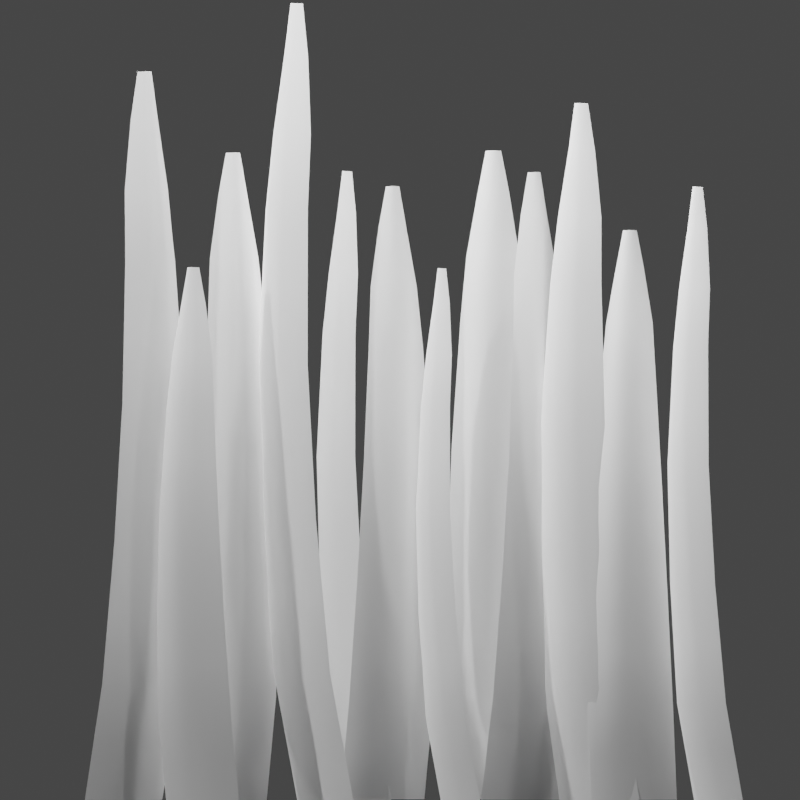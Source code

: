 # Source: Grass.blend  (saved by Blender 2.80.74; exported with 4.5.12 LTS)
import bpy
from mathutils import Matrix  # noqa: F401  (used for matrix-valued properties, if any)

bpy.ops.wm.read_factory_settings(use_empty=True)
scene = bpy.context.scene
scene.name = 'Scene'

# ---- collections
col_collection = bpy.data.collections.new('Collection'); scene.collection.children.link(col_collection)

# ---- world
world_world = bpy.data.worlds.new('World'); scene.world = world_world
world_world.use_nodes = True; world_world.node_tree.nodes.clear()
_N = world_world.node_tree.nodes; _L = world_world.node_tree.links
n0 = _N.new('ShaderNodeOutputWorld'); n0.name = 'World Output'; n0.location = (300, 300)
n1 = _N.new('ShaderNodeBackground'); n1.name = 'Background'; n1.location = (10, 300)
n1.inputs[0].default_value = (0.05088, 0.05088, 0.05088, 1.0)
_L.new(n1.outputs[0], n0.inputs[0])
n0.is_active_output = True
world_world.color = (0.05088, 0.05088, 0.05088)
world_world.use_sun_shadow = False
world_world.sun_shadow_jitter_overblur = 0.0

# ---- cameras
cam_camera = bpy.data.cameras.new('Camera')
cam_camera.type = 'ORTHO'
cam_camera.clip_end = 100.0
cam_camera.ortho_scale = 0.5
cam_camera.shift_y = 0.08

# ---- lights
light_light = bpy.data.lights.new('Light', 'POINT')
light_light.transmission_factor = 0.0
light_light.energy = 50.0
light_light.shadow_soft_size = 0.1
light_light.shadow_maximum_resolution = 0.006
light_light.use_absolute_resolution = True
light_light_001 = bpy.data.lights.new('Light.001', 'POINT')
light_light_001.transmission_factor = 0.0
light_light_001.energy = 200.0
light_light_001.shadow_soft_size = 0.1
light_light_001.shadow_maximum_resolution = 0.006
light_light_001.use_absolute_resolution = True
light_light_002 = bpy.data.lights.new('Light.002', 'POINT')
light_light_002.transmission_factor = 0.0
light_light_002.energy = 200.0
light_light_002.shadow_soft_size = 0.1
light_light_002.shadow_maximum_resolution = 0.006
light_light_002.use_absolute_resolution = True
light_area = bpy.data.lights.new('Area', 'AREA')
light_area.specular_factor = 0.0
light_area.transmission_factor = 0.0
light_area.use_shadow = False
light_area.energy = 156.8
light_area.shadow_soft_size = 1.2
light_area.shadow_maximum_resolution = 0.006
light_area.use_absolute_resolution = True
light_area.size = 1.2
light_area.size_y = 1.0

# ---- meshes
me_plane = bpy.data.meshes.new('Plane')
me_plane.from_pydata([(-0.3441, -0.9931, -0.2516), (0.7596, -0.9931, 0.365), (0.1351, -0.9953, 0.1867), (-0.4787, 0.4614, -0.01248), (-0.1252, 7.513, 0.227), (0.2373, 7.513, 0.4295), (0.6266, 0.4614, 0.6049), (-0.0314, 0.4872, 0.4849), (-0.01865, 7.521, 0.4621), (-0.5024, 2.229, 0.135), (-0.3513, 5.754, 0.2233), (-0.4678, 3.993, 0.2218), (0.359, 5.754, 0.6201), (0.5134, 2.229, 0.7025), (0.4215, 3.993, 0.7185), (-0.1134, 2.245, 0.6318), (-0.1135, 5.765, 0.6319), (-0.1474, 4.005, 0.6926), (0.4155, -0.9954, 0.3361), (-0.1334, -0.9954, 0.01626), (-0.0927, 7.518, 0.381), (-0.2839, 0.4742, 0.2858), (0.08499, 7.518, 0.4901), (0.2649, 0.4742, 0.6056), (-0.4116, -0.2698, -0.1329), (0.05203, -0.2567, 0.3355), (0.6939, -0.2698, 0.4847), (-0.4853, 3.111, 0.1786), (-0.3367, 2.237, 0.433), (-0.1306, 3.125, 0.6624), (-0.3363, 3.999, 0.5068), (-0.4097, 4.873, 0.2228), (-0.1306, 4.885, 0.6625), (-0.2609, 5.759, 0.4773), (0.1672, 2.237, 0.7277), (0.4674, 3.111, 0.7108), (0.1041, 3.999, 0.7661), (0.3902, 4.873, 0.6696), (0.08972, 5.759, 0.6865), (-0.07262, 6.645, 0.5587), (-0.2641, 6.634, 0.1941), (-0.07258, 1.366, 0.5586), (-0.4908, 1.345, 0.06152), (0.3382, 6.634, 0.5306), (0.5699, 1.345, 0.654), (0.01889, 8.119, 0.3948), (0.142, 8.114, 0.3818), (-0.0346, 8.114, 0.2831), (-0.02343, 8.117, 0.3665), (0.06211, 8.117, 0.4216), (-0.1968, 6.639, 0.4261), (0.09682, 4.879, 0.7265), (0.1356, 3.118, 0.7472), (-0.2987, 4.879, 0.4923), (-0.3366, 3.118, 0.4701), (-0.2086, -0.2632, 0.1508), (0.2159, 1.355, 0.6669), (0.09968, 6.639, 0.605), (-0.3105, 1.355, 0.3596), (0.3403, -0.2632, 0.4707)], [], [(59, 26, 6, 23), (58, 42, 3, 21), (57, 39, 16, 38), (56, 41, 7, 23), (55, 25, 7, 21), (54, 29, 17, 30), (53, 32, 16, 33), (52, 35, 14, 36), (51, 37, 12, 38), (50, 40, 10, 33), (4, 20, 48, 47), (20, 8, 45, 48), (8, 22, 49, 45), (22, 5, 46, 49), (39, 50, 33, 16), (8, 20, 50, 39), (20, 4, 40, 50), (32, 51, 38, 16), (17, 36, 51, 32), (36, 14, 37, 51), (29, 52, 36, 17), (15, 34, 52, 29), (34, 13, 35, 52), (31, 53, 33, 10), (11, 30, 53, 31), (30, 17, 32, 53), (27, 54, 30, 11), (9, 28, 54, 27), (28, 15, 29, 54), (24, 55, 21, 3), (0, 19, 55, 24), (19, 2, 25, 55), (44, 56, 23, 6), (13, 34, 56, 44), (34, 15, 41, 56), (43, 57, 38, 12), (5, 22, 57, 43), (22, 8, 39, 57), (41, 58, 21, 7), (15, 28, 58, 41), (28, 9, 42, 58), (25, 59, 23, 7), (2, 18, 59, 25), (18, 1, 26, 59)])
me_plane.polygons.foreach_set('use_smooth', [True] * 44)
_uv = me_plane.uv_layers.new(name='UVMap')
_uv.uv.foreach_set('vector', [0.75, 0.07359, 1.0, 0.07293, 1.0, 0.1459, 0.75, 0.1472, 0.2512, 0.2354, 0.002378, 0.2345, 0.0, 0.1459, 0.25, 0.1472, 0.7488, 0.7632, 0.5, 0.7636, 0.5, 0.6757, 0.7476, 0.6754, 0.7488, 0.2354, 0.5, 0.2363, 0.5, 0.1485, 0.75, 0.1472, 0.25, 0.07359, 0.5, 0.07425, 0.5, 0.1485, 0.25, 0.1472, 0.2545, 0.4118, 0.5, 0.4121, 0.5, 0.5, 0.2566, 0.5, 0.2545, 0.5877, 0.5, 0.5879, 0.5, 0.6757, 0.2524, 0.6754, 0.7455, 0.4118, 0.991, 0.4116, 0.9868, 0.5, 0.7434, 0.5, 0.7455, 0.5877, 0.991, 0.5876, 0.9952, 0.6751, 0.7476, 0.6754, 0.2512, 0.7632, 0.002377, 0.7628, 0.004754, 0.6751, 0.2524, 0.6754, 0.0, 0.8504, 0.25, 0.851, 0.25, 0.851, 0.0, 0.8504, 0.25, 0.851, 0.5, 0.8515, 0.5, 0.8515, 0.25, 0.851, 0.5, 0.8515, 0.75, 0.851, 0.75, 0.851, 0.5, 0.8515, 0.75, 0.851, 1.0, 0.8504, 1.0, 0.8504, 0.75, 0.851, 0.5, 0.7636, 0.2512, 0.7632, 0.2524, 0.6754, 0.5, 0.6757, 0.5, 0.8515, 0.25, 0.851, 0.2512, 0.7632, 0.5, 0.7636, 0.25, 0.851, 0.0, 0.8504, 0.002377, 0.7628, 0.2512, 0.7632, 0.5, 0.5879, 0.7455, 0.5877, 0.7476, 0.6754, 0.5, 0.6757, 0.5, 0.5, 0.7434, 0.5, 0.7455, 0.5877, 0.5, 0.5879, 0.7434, 0.5, 0.9868, 0.5, 0.991, 0.5876, 0.7455, 0.5877, 0.5, 0.4121, 0.7455, 0.4118, 0.7434, 0.5, 0.5, 0.5, 0.5, 0.3241, 0.7476, 0.3236, 0.7455, 0.4118, 0.5, 0.4121, 0.7476, 0.3236, 0.9952, 0.3231, 0.991, 0.4116, 0.7455, 0.4118, 0.008989, 0.5876, 0.2545, 0.5877, 0.2524, 0.6754, 0.004754, 0.6751, 0.01322, 0.5, 0.2566, 0.5, 0.2545, 0.5877, 0.008989, 0.5876, 0.2566, 0.5, 0.5, 0.5, 0.5, 0.5879, 0.2545, 0.5877, 0.00899, 0.4116, 0.2545, 0.4118, 0.2566, 0.5, 0.01322, 0.5, 0.004757, 0.3231, 0.2524, 0.3236, 0.2545, 0.4118, 0.00899, 0.4116, 0.2524, 0.3236, 0.5, 0.3241, 0.5, 0.4121, 0.2545, 0.4118, 0.0, 0.07293, 0.25, 0.07359, 0.25, 0.1472, 0.0, 0.1459, 0.0, 0.0, 0.25, 0.0, 0.25, 0.07359, 0.0, 0.07293, 0.25, 0.0, 0.5, 0.0, 0.5, 0.07425, 0.25, 0.07359, 0.9976, 0.2345, 0.7488, 0.2354, 0.75, 0.1472, 1.0, 0.1459, 0.9952, 0.3231, 0.7476, 0.3236, 0.7488, 0.2354, 0.9976, 0.2345, 0.7476, 0.3236, 0.5, 0.3241, 0.5, 0.2363, 0.7488, 0.2354, 0.9976, 0.7628, 0.7488, 0.7632, 0.7476, 0.6754, 0.9952, 0.6751, 1.0, 0.8504, 0.75, 0.851, 0.7488, 0.7632, 0.9976, 0.7628, 0.75, 0.851, 0.5, 0.8515, 0.5, 0.7636, 0.7488, 0.7632, 0.5, 0.2363, 0.2512, 0.2354, 0.25, 0.1472, 0.5, 0.1485, 0.5, 0.3241, 0.2524, 0.3236, 0.2512, 0.2354, 0.5, 0.2363, 0.2524, 0.3236, 0.004757, 0.3231, 0.002378, 0.2345, 0.2512, 0.2354, 0.5, 0.07425, 0.75, 0.07359, 0.75, 0.1472, 0.5, 0.1485, 0.5, 0.0, 0.75, 0.0, 0.75, 0.07359, 0.5, 0.07425, 0.75, 0.0, 1.0, 0.0, 1.0, 0.07293, 0.75, 0.07359])
me_plane.use_remesh_preserve_volume = False
me_plane.use_remesh_preserve_attributes = False
me_plane.use_mirror_vertex_groups = False
me_plane.update()
me_plane_001 = bpy.data.meshes.new('Plane.001')
me_plane_001.from_pydata([(-0.3441, -0.9931, -0.2516), (0.7596, -0.9931, 0.365), (0.1351, -0.9953, 0.1867), (-0.4787, 0.4614, -0.01248), (-0.1252, 7.513, 0.227), (0.2373, 7.513, 0.4295), (0.6266, 0.4614, 0.6049), (-0.0314, 0.4872, 0.4849), (-0.01865, 7.521, 0.4621), (-0.5024, 2.229, 0.135), (-0.3513, 5.754, 0.2233), (-0.4678, 3.993, 0.2218), (0.359, 5.754, 0.6201), (0.5134, 2.229, 0.7025), (0.4215, 3.993, 0.7185), (-0.1134, 2.245, 0.6318), (-0.1135, 5.765, 0.6319), (-0.1474, 4.005, 0.6926), (0.4155, -0.9954, 0.3361), (-0.1334, -0.9954, 0.01626), (-0.0927, 7.518, 0.381), (-0.2839, 0.4742, 0.2858), (0.08499, 7.518, 0.4901), (0.2649, 0.4742, 0.6056), (-0.4116, -0.2698, -0.1329), (0.05203, -0.2567, 0.3355), (0.6939, -0.2698, 0.4847), (-0.4853, 3.111, 0.1786), (-0.3367, 2.237, 0.433), (-0.1306, 3.125, 0.6624), (-0.3363, 3.999, 0.5068), (-0.4097, 4.873, 0.2228), (-0.1306, 4.885, 0.6625), (-0.2609, 5.759, 0.4773), (0.1672, 2.237, 0.7277), (0.4674, 3.111, 0.7108), (0.1041, 3.999, 0.7661), (0.3902, 4.873, 0.6696), (0.08972, 5.759, 0.6865), (-0.07262, 6.645, 0.5587), (-0.2641, 6.634, 0.1941), (-0.07258, 1.366, 0.5586), (-0.4908, 1.345, 0.06152), (0.3382, 6.634, 0.5306), (0.5699, 1.345, 0.654), (0.01889, 8.119, 0.3948), (0.142, 8.114, 0.3818), (-0.0346, 8.114, 0.2831), (-0.02343, 8.117, 0.3665), (0.06211, 8.117, 0.4216), (-0.1968, 6.639, 0.4261), (0.09682, 4.879, 0.7265), (0.1356, 3.118, 0.7472), (-0.2987, 4.879, 0.4923), (-0.3366, 3.118, 0.4701), (-0.2086, -0.2632, 0.1508), (0.2159, 1.355, 0.6669), (0.09968, 6.639, 0.605), (-0.3105, 1.355, 0.3596), (0.3403, -0.2632, 0.4707)], [], [(59, 26, 6, 23), (58, 42, 3, 21), (57, 39, 16, 38), (56, 41, 7, 23), (55, 25, 7, 21), (54, 29, 17, 30), (53, 32, 16, 33), (52, 35, 14, 36), (51, 37, 12, 38), (50, 40, 10, 33), (4, 20, 48, 47), (20, 8, 45, 48), (8, 22, 49, 45), (22, 5, 46, 49), (39, 50, 33, 16), (8, 20, 50, 39), (20, 4, 40, 50), (32, 51, 38, 16), (17, 36, 51, 32), (36, 14, 37, 51), (29, 52, 36, 17), (15, 34, 52, 29), (34, 13, 35, 52), (31, 53, 33, 10), (11, 30, 53, 31), (30, 17, 32, 53), (27, 54, 30, 11), (9, 28, 54, 27), (28, 15, 29, 54), (24, 55, 21, 3), (0, 19, 55, 24), (19, 2, 25, 55), (44, 56, 23, 6), (13, 34, 56, 44), (34, 15, 41, 56), (43, 57, 38, 12), (5, 22, 57, 43), (22, 8, 39, 57), (41, 58, 21, 7), (15, 28, 58, 41), (28, 9, 42, 58), (25, 59, 23, 7), (2, 18, 59, 25), (18, 1, 26, 59)])
me_plane_001.polygons.foreach_set('use_smooth', [True] * 44)
_uv = me_plane_001.uv_layers.new(name='UVMap')
_uv.uv.foreach_set('vector', [0.75, 0.07359, 1.0, 0.07293, 1.0, 0.1459, 0.75, 0.1472, 0.2512, 0.2354, 0.002378, 0.2345, 0.0, 0.1459, 0.25, 0.1472, 0.7488, 0.7632, 0.5, 0.7636, 0.5, 0.6757, 0.7476, 0.6754, 0.7488, 0.2354, 0.5, 0.2363, 0.5, 0.1485, 0.75, 0.1472, 0.25, 0.07359, 0.5, 0.07425, 0.5, 0.1485, 0.25, 0.1472, 0.2545, 0.4118, 0.5, 0.4121, 0.5, 0.5, 0.2566, 0.5, 0.2545, 0.5877, 0.5, 0.5879, 0.5, 0.6757, 0.2524, 0.6754, 0.7455, 0.4118, 0.991, 0.4116, 0.9868, 0.5, 0.7434, 0.5, 0.7455, 0.5877, 0.991, 0.5876, 0.9952, 0.6751, 0.7476, 0.6754, 0.2512, 0.7632, 0.002377, 0.7628, 0.004754, 0.6751, 0.2524, 0.6754, 0.0, 0.8504, 0.25, 0.851, 0.25, 0.851, 0.0, 0.8504, 0.25, 0.851, 0.5, 0.8515, 0.5, 0.8515, 0.25, 0.851, 0.5, 0.8515, 0.75, 0.851, 0.75, 0.851, 0.5, 0.8515, 0.75, 0.851, 1.0, 0.8504, 1.0, 0.8504, 0.75, 0.851, 0.5, 0.7636, 0.2512, 0.7632, 0.2524, 0.6754, 0.5, 0.6757, 0.5, 0.8515, 0.25, 0.851, 0.2512, 0.7632, 0.5, 0.7636, 0.25, 0.851, 0.0, 0.8504, 0.002377, 0.7628, 0.2512, 0.7632, 0.5, 0.5879, 0.7455, 0.5877, 0.7476, 0.6754, 0.5, 0.6757, 0.5, 0.5, 0.7434, 0.5, 0.7455, 0.5877, 0.5, 0.5879, 0.7434, 0.5, 0.9868, 0.5, 0.991, 0.5876, 0.7455, 0.5877, 0.5, 0.4121, 0.7455, 0.4118, 0.7434, 0.5, 0.5, 0.5, 0.5, 0.3241, 0.7476, 0.3236, 0.7455, 0.4118, 0.5, 0.4121, 0.7476, 0.3236, 0.9952, 0.3231, 0.991, 0.4116, 0.7455, 0.4118, 0.008989, 0.5876, 0.2545, 0.5877, 0.2524, 0.6754, 0.004754, 0.6751, 0.01322, 0.5, 0.2566, 0.5, 0.2545, 0.5877, 0.008989, 0.5876, 0.2566, 0.5, 0.5, 0.5, 0.5, 0.5879, 0.2545, 0.5877, 0.00899, 0.4116, 0.2545, 0.4118, 0.2566, 0.5, 0.01322, 0.5, 0.004757, 0.3231, 0.2524, 0.3236, 0.2545, 0.4118, 0.00899, 0.4116, 0.2524, 0.3236, 0.5, 0.3241, 0.5, 0.4121, 0.2545, 0.4118, 0.0, 0.07293, 0.25, 0.07359, 0.25, 0.1472, 0.0, 0.1459, 0.0, 0.0, 0.25, 0.0, 0.25, 0.07359, 0.0, 0.07293, 0.25, 0.0, 0.5, 0.0, 0.5, 0.07425, 0.25, 0.07359, 0.9976, 0.2345, 0.7488, 0.2354, 0.75, 0.1472, 1.0, 0.1459, 0.9952, 0.3231, 0.7476, 0.3236, 0.7488, 0.2354, 0.9976, 0.2345, 0.7476, 0.3236, 0.5, 0.3241, 0.5, 0.2363, 0.7488, 0.2354, 0.9976, 0.7628, 0.7488, 0.7632, 0.7476, 0.6754, 0.9952, 0.6751, 1.0, 0.8504, 0.75, 0.851, 0.7488, 0.7632, 0.9976, 0.7628, 0.75, 0.851, 0.5, 0.8515, 0.5, 0.7636, 0.7488, 0.7632, 0.5, 0.2363, 0.2512, 0.2354, 0.25, 0.1472, 0.5, 0.1485, 0.5, 0.3241, 0.2524, 0.3236, 0.2512, 0.2354, 0.5, 0.2363, 0.2524, 0.3236, 0.004757, 0.3231, 0.002378, 0.2345, 0.2512, 0.2354, 0.5, 0.07425, 0.75, 0.07359, 0.75, 0.1472, 0.5, 0.1485, 0.5, 0.0, 0.75, 0.0, 0.75, 0.07359, 0.5, 0.07425, 0.75, 0.0, 1.0, 0.0, 1.0, 0.07293, 0.75, 0.07359])
me_plane_001.use_remesh_preserve_volume = False
me_plane_001.use_remesh_preserve_attributes = False
me_plane_001.use_mirror_vertex_groups = False
me_plane_001.update()
me_plane_002 = bpy.data.meshes.new('Plane.002')
me_plane_002.from_pydata([(-0.3441, -0.9931, -0.2516), (0.7596, -0.9931, 0.365), (0.1351, -0.9953, 0.1867), (-0.4787, 0.4614, -0.01248), (-0.1252, 7.513, 0.227), (0.2373, 7.513, 0.4295), (0.6266, 0.4614, 0.6049), (-0.0314, 0.4872, 0.4849), (-0.01865, 7.521, 0.4621), (-0.5024, 2.229, 0.135), (-0.3513, 5.754, 0.2233), (-0.4678, 3.993, 0.2218), (0.359, 5.754, 0.6201), (0.5134, 2.229, 0.7025), (0.4215, 3.993, 0.7185), (-0.1134, 2.245, 0.6318), (-0.1135, 5.765, 0.6319), (-0.1474, 4.005, 0.6926), (0.4155, -0.9954, 0.3361), (-0.1334, -0.9954, 0.01626), (-0.0927, 7.518, 0.381), (-0.2839, 0.4742, 0.2858), (0.08499, 7.518, 0.4901), (0.2649, 0.4742, 0.6056), (-0.4116, -0.2698, -0.1329), (0.05203, -0.2567, 0.3355), (0.6939, -0.2698, 0.4847), (-0.4853, 3.111, 0.1786), (-0.3367, 2.237, 0.433), (-0.1306, 3.125, 0.6624), (-0.3363, 3.999, 0.5068), (-0.4097, 4.873, 0.2228), (-0.1306, 4.885, 0.6625), (-0.2609, 5.759, 0.4773), (0.1672, 2.237, 0.7277), (0.4674, 3.111, 0.7108), (0.1041, 3.999, 0.7661), (0.3902, 4.873, 0.6696), (0.08972, 5.759, 0.6865), (-0.07262, 6.645, 0.5587), (-0.2641, 6.634, 0.1941), (-0.07258, 1.366, 0.5586), (-0.4908, 1.345, 0.06152), (0.3382, 6.634, 0.5306), (0.5699, 1.345, 0.654), (0.01889, 8.119, 0.3948), (0.142, 8.114, 0.3818), (-0.0346, 8.114, 0.2831), (-0.02343, 8.117, 0.3665), (0.06211, 8.117, 0.4216), (-0.1968, 6.639, 0.4261), (0.09682, 4.879, 0.7265), (0.1356, 3.118, 0.7472), (-0.2987, 4.879, 0.4923), (-0.3366, 3.118, 0.4701), (-0.2086, -0.2632, 0.1508), (0.2159, 1.355, 0.6669), (0.09968, 6.639, 0.605), (-0.3105, 1.355, 0.3596), (0.3403, -0.2632, 0.4707)], [], [(59, 26, 6, 23), (58, 42, 3, 21), (57, 39, 16, 38), (56, 41, 7, 23), (55, 25, 7, 21), (54, 29, 17, 30), (53, 32, 16, 33), (52, 35, 14, 36), (51, 37, 12, 38), (50, 40, 10, 33), (4, 20, 48, 47), (20, 8, 45, 48), (8, 22, 49, 45), (22, 5, 46, 49), (39, 50, 33, 16), (8, 20, 50, 39), (20, 4, 40, 50), (32, 51, 38, 16), (17, 36, 51, 32), (36, 14, 37, 51), (29, 52, 36, 17), (15, 34, 52, 29), (34, 13, 35, 52), (31, 53, 33, 10), (11, 30, 53, 31), (30, 17, 32, 53), (27, 54, 30, 11), (9, 28, 54, 27), (28, 15, 29, 54), (24, 55, 21, 3), (0, 19, 55, 24), (19, 2, 25, 55), (44, 56, 23, 6), (13, 34, 56, 44), (34, 15, 41, 56), (43, 57, 38, 12), (5, 22, 57, 43), (22, 8, 39, 57), (41, 58, 21, 7), (15, 28, 58, 41), (28, 9, 42, 58), (25, 59, 23, 7), (2, 18, 59, 25), (18, 1, 26, 59)])
me_plane_002.polygons.foreach_set('use_smooth', [True] * 44)
_uv = me_plane_002.uv_layers.new(name='UVMap')
_uv.uv.foreach_set('vector', [0.75, 0.07359, 1.0, 0.07293, 1.0, 0.1459, 0.75, 0.1472, 0.2512, 0.2354, 0.002378, 0.2345, 0.0, 0.1459, 0.25, 0.1472, 0.7488, 0.7632, 0.5, 0.7636, 0.5, 0.6757, 0.7476, 0.6754, 0.7488, 0.2354, 0.5, 0.2363, 0.5, 0.1485, 0.75, 0.1472, 0.25, 0.07359, 0.5, 0.07425, 0.5, 0.1485, 0.25, 0.1472, 0.2545, 0.4118, 0.5, 0.4121, 0.5, 0.5, 0.2566, 0.5, 0.2545, 0.5877, 0.5, 0.5879, 0.5, 0.6757, 0.2524, 0.6754, 0.7455, 0.4118, 0.991, 0.4116, 0.9868, 0.5, 0.7434, 0.5, 0.7455, 0.5877, 0.991, 0.5876, 0.9952, 0.6751, 0.7476, 0.6754, 0.2512, 0.7632, 0.002377, 0.7628, 0.004754, 0.6751, 0.2524, 0.6754, 0.0, 0.8504, 0.25, 0.851, 0.25, 0.851, 0.0, 0.8504, 0.25, 0.851, 0.5, 0.8515, 0.5, 0.8515, 0.25, 0.851, 0.5, 0.8515, 0.75, 0.851, 0.75, 0.851, 0.5, 0.8515, 0.75, 0.851, 1.0, 0.8504, 1.0, 0.8504, 0.75, 0.851, 0.5, 0.7636, 0.2512, 0.7632, 0.2524, 0.6754, 0.5, 0.6757, 0.5, 0.8515, 0.25, 0.851, 0.2512, 0.7632, 0.5, 0.7636, 0.25, 0.851, 0.0, 0.8504, 0.002377, 0.7628, 0.2512, 0.7632, 0.5, 0.5879, 0.7455, 0.5877, 0.7476, 0.6754, 0.5, 0.6757, 0.5, 0.5, 0.7434, 0.5, 0.7455, 0.5877, 0.5, 0.5879, 0.7434, 0.5, 0.9868, 0.5, 0.991, 0.5876, 0.7455, 0.5877, 0.5, 0.4121, 0.7455, 0.4118, 0.7434, 0.5, 0.5, 0.5, 0.5, 0.3241, 0.7476, 0.3236, 0.7455, 0.4118, 0.5, 0.4121, 0.7476, 0.3236, 0.9952, 0.3231, 0.991, 0.4116, 0.7455, 0.4118, 0.008989, 0.5876, 0.2545, 0.5877, 0.2524, 0.6754, 0.004754, 0.6751, 0.01322, 0.5, 0.2566, 0.5, 0.2545, 0.5877, 0.008989, 0.5876, 0.2566, 0.5, 0.5, 0.5, 0.5, 0.5879, 0.2545, 0.5877, 0.00899, 0.4116, 0.2545, 0.4118, 0.2566, 0.5, 0.01322, 0.5, 0.004757, 0.3231, 0.2524, 0.3236, 0.2545, 0.4118, 0.00899, 0.4116, 0.2524, 0.3236, 0.5, 0.3241, 0.5, 0.4121, 0.2545, 0.4118, 0.0, 0.07293, 0.25, 0.07359, 0.25, 0.1472, 0.0, 0.1459, 0.0, 0.0, 0.25, 0.0, 0.25, 0.07359, 0.0, 0.07293, 0.25, 0.0, 0.5, 0.0, 0.5, 0.07425, 0.25, 0.07359, 0.9976, 0.2345, 0.7488, 0.2354, 0.75, 0.1472, 1.0, 0.1459, 0.9952, 0.3231, 0.7476, 0.3236, 0.7488, 0.2354, 0.9976, 0.2345, 0.7476, 0.3236, 0.5, 0.3241, 0.5, 0.2363, 0.7488, 0.2354, 0.9976, 0.7628, 0.7488, 0.7632, 0.7476, 0.6754, 0.9952, 0.6751, 1.0, 0.8504, 0.75, 0.851, 0.7488, 0.7632, 0.9976, 0.7628, 0.75, 0.851, 0.5, 0.8515, 0.5, 0.7636, 0.7488, 0.7632, 0.5, 0.2363, 0.2512, 0.2354, 0.25, 0.1472, 0.5, 0.1485, 0.5, 0.3241, 0.2524, 0.3236, 0.2512, 0.2354, 0.5, 0.2363, 0.2524, 0.3236, 0.004757, 0.3231, 0.002378, 0.2345, 0.2512, 0.2354, 0.5, 0.07425, 0.75, 0.07359, 0.75, 0.1472, 0.5, 0.1485, 0.5, 0.0, 0.75, 0.0, 0.75, 0.07359, 0.5, 0.07425, 0.75, 0.0, 1.0, 0.0, 1.0, 0.07293, 0.75, 0.07359])
me_plane_002.use_remesh_preserve_volume = False
me_plane_002.use_remesh_preserve_attributes = False
me_plane_002.use_mirror_vertex_groups = False
me_plane_002.update()
me_plane_003 = bpy.data.meshes.new('Plane.003')
me_plane_003.from_pydata([(-0.3441, -0.9931, -0.2516), (0.7596, -0.9931, 0.365), (0.1351, -0.9953, 0.1867), (-0.4787, 0.4614, -0.01248), (-0.1252, 7.513, 0.227), (0.2373, 7.513, 0.4295), (0.6266, 0.4614, 0.6049), (-0.0314, 0.4872, 0.4849), (-0.01865, 7.521, 0.4621), (-0.5024, 2.229, 0.135), (-0.3513, 5.754, 0.2233), (-0.4678, 3.993, 0.2218), (0.359, 5.754, 0.6201), (0.5134, 2.229, 0.7025), (0.4215, 3.993, 0.7185), (-0.1134, 2.245, 0.6318), (-0.1135, 5.765, 0.6319), (-0.1474, 4.005, 0.6926), (0.4155, -0.9954, 0.3361), (-0.1334, -0.9954, 0.01626), (-0.0927, 7.518, 0.381), (-0.2839, 0.4742, 0.2858), (0.08499, 7.518, 0.4901), (0.2649, 0.4742, 0.6056), (-0.4116, -0.2698, -0.1329), (0.05203, -0.2567, 0.3355), (0.6939, -0.2698, 0.4847), (-0.4853, 3.111, 0.1786), (-0.3367, 2.237, 0.433), (-0.1306, 3.125, 0.6624), (-0.3363, 3.999, 0.5068), (-0.4097, 4.873, 0.2228), (-0.1306, 4.885, 0.6625), (-0.2609, 5.759, 0.4773), (0.1672, 2.237, 0.7277), (0.4674, 3.111, 0.7108), (0.1041, 3.999, 0.7661), (0.3902, 4.873, 0.6696), (0.08972, 5.759, 0.6865), (-0.07262, 6.645, 0.5587), (-0.2641, 6.634, 0.1941), (-0.07258, 1.366, 0.5586), (-0.4908, 1.345, 0.06152), (0.3382, 6.634, 0.5306), (0.5699, 1.345, 0.654), (0.01889, 8.119, 0.3948), (0.142, 8.114, 0.3818), (-0.0346, 8.114, 0.2831), (-0.02343, 8.117, 0.3665), (0.06211, 8.117, 0.4216), (-0.1968, 6.639, 0.4261), (0.09682, 4.879, 0.7265), (0.1356, 3.118, 0.7472), (-0.2987, 4.879, 0.4923), (-0.3366, 3.118, 0.4701), (-0.2086, -0.2632, 0.1508), (0.2159, 1.355, 0.6669), (0.09968, 6.639, 0.605), (-0.3105, 1.355, 0.3596), (0.3403, -0.2632, 0.4707)], [], [(59, 26, 6, 23), (58, 42, 3, 21), (57, 39, 16, 38), (56, 41, 7, 23), (55, 25, 7, 21), (54, 29, 17, 30), (53, 32, 16, 33), (52, 35, 14, 36), (51, 37, 12, 38), (50, 40, 10, 33), (4, 20, 48, 47), (20, 8, 45, 48), (8, 22, 49, 45), (22, 5, 46, 49), (39, 50, 33, 16), (8, 20, 50, 39), (20, 4, 40, 50), (32, 51, 38, 16), (17, 36, 51, 32), (36, 14, 37, 51), (29, 52, 36, 17), (15, 34, 52, 29), (34, 13, 35, 52), (31, 53, 33, 10), (11, 30, 53, 31), (30, 17, 32, 53), (27, 54, 30, 11), (9, 28, 54, 27), (28, 15, 29, 54), (24, 55, 21, 3), (0, 19, 55, 24), (19, 2, 25, 55), (44, 56, 23, 6), (13, 34, 56, 44), (34, 15, 41, 56), (43, 57, 38, 12), (5, 22, 57, 43), (22, 8, 39, 57), (41, 58, 21, 7), (15, 28, 58, 41), (28, 9, 42, 58), (25, 59, 23, 7), (2, 18, 59, 25), (18, 1, 26, 59)])
me_plane_003.polygons.foreach_set('use_smooth', [True] * 44)
_uv = me_plane_003.uv_layers.new(name='UVMap')
_uv.uv.foreach_set('vector', [0.75, 0.07359, 1.0, 0.07293, 1.0, 0.1459, 0.75, 0.1472, 0.2512, 0.2354, 0.002378, 0.2345, 0.0, 0.1459, 0.25, 0.1472, 0.7488, 0.7632, 0.5, 0.7636, 0.5, 0.6757, 0.7476, 0.6754, 0.7488, 0.2354, 0.5, 0.2363, 0.5, 0.1485, 0.75, 0.1472, 0.25, 0.07359, 0.5, 0.07425, 0.5, 0.1485, 0.25, 0.1472, 0.2545, 0.4118, 0.5, 0.4121, 0.5, 0.5, 0.2566, 0.5, 0.2545, 0.5877, 0.5, 0.5879, 0.5, 0.6757, 0.2524, 0.6754, 0.7455, 0.4118, 0.991, 0.4116, 0.9868, 0.5, 0.7434, 0.5, 0.7455, 0.5877, 0.991, 0.5876, 0.9952, 0.6751, 0.7476, 0.6754, 0.2512, 0.7632, 0.002377, 0.7628, 0.004754, 0.6751, 0.2524, 0.6754, 0.0, 0.8504, 0.25, 0.851, 0.25, 0.851, 0.0, 0.8504, 0.25, 0.851, 0.5, 0.8515, 0.5, 0.8515, 0.25, 0.851, 0.5, 0.8515, 0.75, 0.851, 0.75, 0.851, 0.5, 0.8515, 0.75, 0.851, 1.0, 0.8504, 1.0, 0.8504, 0.75, 0.851, 0.5, 0.7636, 0.2512, 0.7632, 0.2524, 0.6754, 0.5, 0.6757, 0.5, 0.8515, 0.25, 0.851, 0.2512, 0.7632, 0.5, 0.7636, 0.25, 0.851, 0.0, 0.8504, 0.002377, 0.7628, 0.2512, 0.7632, 0.5, 0.5879, 0.7455, 0.5877, 0.7476, 0.6754, 0.5, 0.6757, 0.5, 0.5, 0.7434, 0.5, 0.7455, 0.5877, 0.5, 0.5879, 0.7434, 0.5, 0.9868, 0.5, 0.991, 0.5876, 0.7455, 0.5877, 0.5, 0.4121, 0.7455, 0.4118, 0.7434, 0.5, 0.5, 0.5, 0.5, 0.3241, 0.7476, 0.3236, 0.7455, 0.4118, 0.5, 0.4121, 0.7476, 0.3236, 0.9952, 0.3231, 0.991, 0.4116, 0.7455, 0.4118, 0.008989, 0.5876, 0.2545, 0.5877, 0.2524, 0.6754, 0.004754, 0.6751, 0.01322, 0.5, 0.2566, 0.5, 0.2545, 0.5877, 0.008989, 0.5876, 0.2566, 0.5, 0.5, 0.5, 0.5, 0.5879, 0.2545, 0.5877, 0.00899, 0.4116, 0.2545, 0.4118, 0.2566, 0.5, 0.01322, 0.5, 0.004757, 0.3231, 0.2524, 0.3236, 0.2545, 0.4118, 0.00899, 0.4116, 0.2524, 0.3236, 0.5, 0.3241, 0.5, 0.4121, 0.2545, 0.4118, 0.0, 0.07293, 0.25, 0.07359, 0.25, 0.1472, 0.0, 0.1459, 0.0, 0.0, 0.25, 0.0, 0.25, 0.07359, 0.0, 0.07293, 0.25, 0.0, 0.5, 0.0, 0.5, 0.07425, 0.25, 0.07359, 0.9976, 0.2345, 0.7488, 0.2354, 0.75, 0.1472, 1.0, 0.1459, 0.9952, 0.3231, 0.7476, 0.3236, 0.7488, 0.2354, 0.9976, 0.2345, 0.7476, 0.3236, 0.5, 0.3241, 0.5, 0.2363, 0.7488, 0.2354, 0.9976, 0.7628, 0.7488, 0.7632, 0.7476, 0.6754, 0.9952, 0.6751, 1.0, 0.8504, 0.75, 0.851, 0.7488, 0.7632, 0.9976, 0.7628, 0.75, 0.851, 0.5, 0.8515, 0.5, 0.7636, 0.7488, 0.7632, 0.5, 0.2363, 0.2512, 0.2354, 0.25, 0.1472, 0.5, 0.1485, 0.5, 0.3241, 0.2524, 0.3236, 0.2512, 0.2354, 0.5, 0.2363, 0.2524, 0.3236, 0.004757, 0.3231, 0.002378, 0.2345, 0.2512, 0.2354, 0.5, 0.07425, 0.75, 0.07359, 0.75, 0.1472, 0.5, 0.1485, 0.5, 0.0, 0.75, 0.0, 0.75, 0.07359, 0.5, 0.07425, 0.75, 0.0, 1.0, 0.0, 1.0, 0.07293, 0.75, 0.07359])
me_plane_003.use_remesh_preserve_volume = False
me_plane_003.use_remesh_preserve_attributes = False
me_plane_003.use_mirror_vertex_groups = False
me_plane_003.update()
me_plane_004 = bpy.data.meshes.new('Plane.004')
me_plane_004.from_pydata([(-0.3441, -0.9931, -0.2516), (0.7596, -0.9931, 0.365), (0.1351, -0.9953, 0.1867), (-0.4787, 0.4614, -0.01248), (-0.1252, 7.513, 0.227), (0.2373, 7.513, 0.4295), (0.6266, 0.4614, 0.6049), (-0.0314, 0.4872, 0.4849), (-0.01865, 7.521, 0.4621), (-0.5024, 2.229, 0.135), (-0.3513, 5.754, 0.2233), (-0.4678, 3.993, 0.2218), (0.359, 5.754, 0.6201), (0.5134, 2.229, 0.7025), (0.4215, 3.993, 0.7185), (-0.1134, 2.245, 0.6318), (-0.1135, 5.765, 0.6319), (-0.1474, 4.005, 0.6926), (0.4155, -0.9954, 0.3361), (-0.1334, -0.9954, 0.01626), (-0.0927, 7.518, 0.381), (-0.2839, 0.4742, 0.2858), (0.08499, 7.518, 0.4901), (0.2649, 0.4742, 0.6056), (-0.4116, -0.2698, -0.1329), (0.05203, -0.2567, 0.3355), (0.6939, -0.2698, 0.4847), (-0.4853, 3.111, 0.1786), (-0.3367, 2.237, 0.433), (-0.1306, 3.125, 0.6624), (-0.3363, 3.999, 0.5068), (-0.4097, 4.873, 0.2228), (-0.1306, 4.885, 0.6625), (-0.2609, 5.759, 0.4773), (0.1672, 2.237, 0.7277), (0.4674, 3.111, 0.7108), (0.1041, 3.999, 0.7661), (0.3902, 4.873, 0.6696), (0.08972, 5.759, 0.6865), (-0.07262, 6.645, 0.5587), (-0.2641, 6.634, 0.1941), (-0.07258, 1.366, 0.5586), (-0.4908, 1.345, 0.06152), (0.3382, 6.634, 0.5306), (0.5699, 1.345, 0.654), (0.01889, 8.119, 0.3948), (0.142, 8.114, 0.3818), (-0.0346, 8.114, 0.2831), (-0.02343, 8.117, 0.3665), (0.06211, 8.117, 0.4216), (-0.1968, 6.639, 0.4261), (0.09682, 4.879, 0.7265), (0.1356, 3.118, 0.7472), (-0.2987, 4.879, 0.4923), (-0.3366, 3.118, 0.4701), (-0.2086, -0.2632, 0.1508), (0.2159, 1.355, 0.6669), (0.09968, 6.639, 0.605), (-0.3105, 1.355, 0.3596), (0.3403, -0.2632, 0.4707)], [], [(59, 26, 6, 23), (58, 42, 3, 21), (57, 39, 16, 38), (56, 41, 7, 23), (55, 25, 7, 21), (54, 29, 17, 30), (53, 32, 16, 33), (52, 35, 14, 36), (51, 37, 12, 38), (50, 40, 10, 33), (4, 20, 48, 47), (20, 8, 45, 48), (8, 22, 49, 45), (22, 5, 46, 49), (39, 50, 33, 16), (8, 20, 50, 39), (20, 4, 40, 50), (32, 51, 38, 16), (17, 36, 51, 32), (36, 14, 37, 51), (29, 52, 36, 17), (15, 34, 52, 29), (34, 13, 35, 52), (31, 53, 33, 10), (11, 30, 53, 31), (30, 17, 32, 53), (27, 54, 30, 11), (9, 28, 54, 27), (28, 15, 29, 54), (24, 55, 21, 3), (0, 19, 55, 24), (19, 2, 25, 55), (44, 56, 23, 6), (13, 34, 56, 44), (34, 15, 41, 56), (43, 57, 38, 12), (5, 22, 57, 43), (22, 8, 39, 57), (41, 58, 21, 7), (15, 28, 58, 41), (28, 9, 42, 58), (25, 59, 23, 7), (2, 18, 59, 25), (18, 1, 26, 59)])
me_plane_004.polygons.foreach_set('use_smooth', [True] * 44)
_uv = me_plane_004.uv_layers.new(name='UVMap')
_uv.uv.foreach_set('vector', [0.75, 0.07359, 1.0, 0.07293, 1.0, 0.1459, 0.75, 0.1472, 0.2512, 0.2354, 0.002378, 0.2345, 0.0, 0.1459, 0.25, 0.1472, 0.7488, 0.7632, 0.5, 0.7636, 0.5, 0.6757, 0.7476, 0.6754, 0.7488, 0.2354, 0.5, 0.2363, 0.5, 0.1485, 0.75, 0.1472, 0.25, 0.07359, 0.5, 0.07425, 0.5, 0.1485, 0.25, 0.1472, 0.2545, 0.4118, 0.5, 0.4121, 0.5, 0.5, 0.2566, 0.5, 0.2545, 0.5877, 0.5, 0.5879, 0.5, 0.6757, 0.2524, 0.6754, 0.7455, 0.4118, 0.991, 0.4116, 0.9868, 0.5, 0.7434, 0.5, 0.7455, 0.5877, 0.991, 0.5876, 0.9952, 0.6751, 0.7476, 0.6754, 0.2512, 0.7632, 0.002377, 0.7628, 0.004754, 0.6751, 0.2524, 0.6754, 0.0, 0.8504, 0.25, 0.851, 0.25, 0.851, 0.0, 0.8504, 0.25, 0.851, 0.5, 0.8515, 0.5, 0.8515, 0.25, 0.851, 0.5, 0.8515, 0.75, 0.851, 0.75, 0.851, 0.5, 0.8515, 0.75, 0.851, 1.0, 0.8504, 1.0, 0.8504, 0.75, 0.851, 0.5, 0.7636, 0.2512, 0.7632, 0.2524, 0.6754, 0.5, 0.6757, 0.5, 0.8515, 0.25, 0.851, 0.2512, 0.7632, 0.5, 0.7636, 0.25, 0.851, 0.0, 0.8504, 0.002377, 0.7628, 0.2512, 0.7632, 0.5, 0.5879, 0.7455, 0.5877, 0.7476, 0.6754, 0.5, 0.6757, 0.5, 0.5, 0.7434, 0.5, 0.7455, 0.5877, 0.5, 0.5879, 0.7434, 0.5, 0.9868, 0.5, 0.991, 0.5876, 0.7455, 0.5877, 0.5, 0.4121, 0.7455, 0.4118, 0.7434, 0.5, 0.5, 0.5, 0.5, 0.3241, 0.7476, 0.3236, 0.7455, 0.4118, 0.5, 0.4121, 0.7476, 0.3236, 0.9952, 0.3231, 0.991, 0.4116, 0.7455, 0.4118, 0.008989, 0.5876, 0.2545, 0.5877, 0.2524, 0.6754, 0.004754, 0.6751, 0.01322, 0.5, 0.2566, 0.5, 0.2545, 0.5877, 0.008989, 0.5876, 0.2566, 0.5, 0.5, 0.5, 0.5, 0.5879, 0.2545, 0.5877, 0.00899, 0.4116, 0.2545, 0.4118, 0.2566, 0.5, 0.01322, 0.5, 0.004757, 0.3231, 0.2524, 0.3236, 0.2545, 0.4118, 0.00899, 0.4116, 0.2524, 0.3236, 0.5, 0.3241, 0.5, 0.4121, 0.2545, 0.4118, 0.0, 0.07293, 0.25, 0.07359, 0.25, 0.1472, 0.0, 0.1459, 0.0, 0.0, 0.25, 0.0, 0.25, 0.07359, 0.0, 0.07293, 0.25, 0.0, 0.5, 0.0, 0.5, 0.07425, 0.25, 0.07359, 0.9976, 0.2345, 0.7488, 0.2354, 0.75, 0.1472, 1.0, 0.1459, 0.9952, 0.3231, 0.7476, 0.3236, 0.7488, 0.2354, 0.9976, 0.2345, 0.7476, 0.3236, 0.5, 0.3241, 0.5, 0.2363, 0.7488, 0.2354, 0.9976, 0.7628, 0.7488, 0.7632, 0.7476, 0.6754, 0.9952, 0.6751, 1.0, 0.8504, 0.75, 0.851, 0.7488, 0.7632, 0.9976, 0.7628, 0.75, 0.851, 0.5, 0.8515, 0.5, 0.7636, 0.7488, 0.7632, 0.5, 0.2363, 0.2512, 0.2354, 0.25, 0.1472, 0.5, 0.1485, 0.5, 0.3241, 0.2524, 0.3236, 0.2512, 0.2354, 0.5, 0.2363, 0.2524, 0.3236, 0.004757, 0.3231, 0.002378, 0.2345, 0.2512, 0.2354, 0.5, 0.07425, 0.75, 0.07359, 0.75, 0.1472, 0.5, 0.1485, 0.5, 0.0, 0.75, 0.0, 0.75, 0.07359, 0.5, 0.07425, 0.75, 0.0, 1.0, 0.0, 1.0, 0.07293, 0.75, 0.07359])
me_plane_004.use_remesh_preserve_volume = False
me_plane_004.use_remesh_preserve_attributes = False
me_plane_004.use_mirror_vertex_groups = False
me_plane_004.update()
me_plane_005 = bpy.data.meshes.new('Plane.005')
me_plane_005.from_pydata([(-0.3441, -0.9931, -0.2516), (0.7596, -0.9931, 0.365), (0.1351, -0.9953, 0.1867), (-0.4787, 0.4614, -0.01248), (-0.1252, 7.513, 0.227), (0.2373, 7.513, 0.4295), (0.6266, 0.4614, 0.6049), (-0.0314, 0.4872, 0.4849), (-0.01865, 7.521, 0.4621), (-0.5024, 2.229, 0.135), (-0.3513, 5.754, 0.2233), (-0.4678, 3.993, 0.2218), (0.359, 5.754, 0.6201), (0.5134, 2.229, 0.7025), (0.4215, 3.993, 0.7185), (-0.1134, 2.245, 0.6318), (-0.1135, 5.765, 0.6319), (-0.1474, 4.005, 0.6926), (0.4155, -0.9954, 0.3361), (-0.1334, -0.9954, 0.01626), (-0.0927, 7.518, 0.381), (-0.2839, 0.4742, 0.2858), (0.08499, 7.518, 0.4901), (0.2649, 0.4742, 0.6056), (-0.4116, -0.2698, -0.1329), (0.05203, -0.2567, 0.3355), (0.6939, -0.2698, 0.4847), (-0.4853, 3.111, 0.1786), (-0.3367, 2.237, 0.433), (-0.1306, 3.125, 0.6624), (-0.3363, 3.999, 0.5068), (-0.4097, 4.873, 0.2228), (-0.1306, 4.885, 0.6625), (-0.2609, 5.759, 0.4773), (0.1672, 2.237, 0.7277), (0.4674, 3.111, 0.7108), (0.1041, 3.999, 0.7661), (0.3902, 4.873, 0.6696), (0.08972, 5.759, 0.6865), (-0.07262, 6.645, 0.5587), (-0.2641, 6.634, 0.1941), (-0.07258, 1.366, 0.5586), (-0.4908, 1.345, 0.06152), (0.3382, 6.634, 0.5306), (0.5699, 1.345, 0.654), (0.01889, 8.119, 0.3948), (0.142, 8.114, 0.3818), (-0.0346, 8.114, 0.2831), (-0.02343, 8.117, 0.3665), (0.06211, 8.117, 0.4216), (-0.1968, 6.639, 0.4261), (0.09682, 4.879, 0.7265), (0.1356, 3.118, 0.7472), (-0.2987, 4.879, 0.4923), (-0.3366, 3.118, 0.4701), (-0.2086, -0.2632, 0.1508), (0.2159, 1.355, 0.6669), (0.09968, 6.639, 0.605), (-0.3105, 1.355, 0.3596), (0.3403, -0.2632, 0.4707)], [], [(59, 26, 6, 23), (58, 42, 3, 21), (57, 39, 16, 38), (56, 41, 7, 23), (55, 25, 7, 21), (54, 29, 17, 30), (53, 32, 16, 33), (52, 35, 14, 36), (51, 37, 12, 38), (50, 40, 10, 33), (4, 20, 48, 47), (20, 8, 45, 48), (8, 22, 49, 45), (22, 5, 46, 49), (39, 50, 33, 16), (8, 20, 50, 39), (20, 4, 40, 50), (32, 51, 38, 16), (17, 36, 51, 32), (36, 14, 37, 51), (29, 52, 36, 17), (15, 34, 52, 29), (34, 13, 35, 52), (31, 53, 33, 10), (11, 30, 53, 31), (30, 17, 32, 53), (27, 54, 30, 11), (9, 28, 54, 27), (28, 15, 29, 54), (24, 55, 21, 3), (0, 19, 55, 24), (19, 2, 25, 55), (44, 56, 23, 6), (13, 34, 56, 44), (34, 15, 41, 56), (43, 57, 38, 12), (5, 22, 57, 43), (22, 8, 39, 57), (41, 58, 21, 7), (15, 28, 58, 41), (28, 9, 42, 58), (25, 59, 23, 7), (2, 18, 59, 25), (18, 1, 26, 59)])
me_plane_005.polygons.foreach_set('use_smooth', [True] * 44)
_uv = me_plane_005.uv_layers.new(name='UVMap')
_uv.uv.foreach_set('vector', [0.75, 0.07359, 1.0, 0.07293, 1.0, 0.1459, 0.75, 0.1472, 0.2512, 0.2354, 0.002378, 0.2345, 0.0, 0.1459, 0.25, 0.1472, 0.7488, 0.7632, 0.5, 0.7636, 0.5, 0.6757, 0.7476, 0.6754, 0.7488, 0.2354, 0.5, 0.2363, 0.5, 0.1485, 0.75, 0.1472, 0.25, 0.07359, 0.5, 0.07425, 0.5, 0.1485, 0.25, 0.1472, 0.2545, 0.4118, 0.5, 0.4121, 0.5, 0.5, 0.2566, 0.5, 0.2545, 0.5877, 0.5, 0.5879, 0.5, 0.6757, 0.2524, 0.6754, 0.7455, 0.4118, 0.991, 0.4116, 0.9868, 0.5, 0.7434, 0.5, 0.7455, 0.5877, 0.991, 0.5876, 0.9952, 0.6751, 0.7476, 0.6754, 0.2512, 0.7632, 0.002377, 0.7628, 0.004754, 0.6751, 0.2524, 0.6754, 0.0, 0.8504, 0.25, 0.851, 0.25, 0.851, 0.0, 0.8504, 0.25, 0.851, 0.5, 0.8515, 0.5, 0.8515, 0.25, 0.851, 0.5, 0.8515, 0.75, 0.851, 0.75, 0.851, 0.5, 0.8515, 0.75, 0.851, 1.0, 0.8504, 1.0, 0.8504, 0.75, 0.851, 0.5, 0.7636, 0.2512, 0.7632, 0.2524, 0.6754, 0.5, 0.6757, 0.5, 0.8515, 0.25, 0.851, 0.2512, 0.7632, 0.5, 0.7636, 0.25, 0.851, 0.0, 0.8504, 0.002377, 0.7628, 0.2512, 0.7632, 0.5, 0.5879, 0.7455, 0.5877, 0.7476, 0.6754, 0.5, 0.6757, 0.5, 0.5, 0.7434, 0.5, 0.7455, 0.5877, 0.5, 0.5879, 0.7434, 0.5, 0.9868, 0.5, 0.991, 0.5876, 0.7455, 0.5877, 0.5, 0.4121, 0.7455, 0.4118, 0.7434, 0.5, 0.5, 0.5, 0.5, 0.3241, 0.7476, 0.3236, 0.7455, 0.4118, 0.5, 0.4121, 0.7476, 0.3236, 0.9952, 0.3231, 0.991, 0.4116, 0.7455, 0.4118, 0.008989, 0.5876, 0.2545, 0.5877, 0.2524, 0.6754, 0.004754, 0.6751, 0.01322, 0.5, 0.2566, 0.5, 0.2545, 0.5877, 0.008989, 0.5876, 0.2566, 0.5, 0.5, 0.5, 0.5, 0.5879, 0.2545, 0.5877, 0.00899, 0.4116, 0.2545, 0.4118, 0.2566, 0.5, 0.01322, 0.5, 0.004757, 0.3231, 0.2524, 0.3236, 0.2545, 0.4118, 0.00899, 0.4116, 0.2524, 0.3236, 0.5, 0.3241, 0.5, 0.4121, 0.2545, 0.4118, 0.0, 0.07293, 0.25, 0.07359, 0.25, 0.1472, 0.0, 0.1459, 0.0, 0.0, 0.25, 0.0, 0.25, 0.07359, 0.0, 0.07293, 0.25, 0.0, 0.5, 0.0, 0.5, 0.07425, 0.25, 0.07359, 0.9976, 0.2345, 0.7488, 0.2354, 0.75, 0.1472, 1.0, 0.1459, 0.9952, 0.3231, 0.7476, 0.3236, 0.7488, 0.2354, 0.9976, 0.2345, 0.7476, 0.3236, 0.5, 0.3241, 0.5, 0.2363, 0.7488, 0.2354, 0.9976, 0.7628, 0.7488, 0.7632, 0.7476, 0.6754, 0.9952, 0.6751, 1.0, 0.8504, 0.75, 0.851, 0.7488, 0.7632, 0.9976, 0.7628, 0.75, 0.851, 0.5, 0.8515, 0.5, 0.7636, 0.7488, 0.7632, 0.5, 0.2363, 0.2512, 0.2354, 0.25, 0.1472, 0.5, 0.1485, 0.5, 0.3241, 0.2524, 0.3236, 0.2512, 0.2354, 0.5, 0.2363, 0.2524, 0.3236, 0.004757, 0.3231, 0.002378, 0.2345, 0.2512, 0.2354, 0.5, 0.07425, 0.75, 0.07359, 0.75, 0.1472, 0.5, 0.1485, 0.5, 0.0, 0.75, 0.0, 0.75, 0.07359, 0.5, 0.07425, 0.75, 0.0, 1.0, 0.0, 1.0, 0.07293, 0.75, 0.07359])
me_plane_005.use_remesh_preserve_volume = False
me_plane_005.use_remesh_preserve_attributes = False
me_plane_005.use_mirror_vertex_groups = False
me_plane_005.update()
me_plane_006 = bpy.data.meshes.new('Plane.006')
me_plane_006.from_pydata([(-0.3441, -0.9931, -0.2516), (0.7596, -0.9931, 0.365), (0.1351, -0.9953, 0.1867), (-0.4787, 0.4614, -0.01248), (-0.1252, 7.513, 0.227), (0.2373, 7.513, 0.4295), (0.6266, 0.4614, 0.6049), (-0.0314, 0.4872, 0.4849), (-0.01865, 7.521, 0.4621), (-0.5024, 2.229, 0.135), (-0.3513, 5.754, 0.2233), (-0.4678, 3.993, 0.2218), (0.359, 5.754, 0.6201), (0.5134, 2.229, 0.7025), (0.4215, 3.993, 0.7185), (-0.1134, 2.245, 0.6318), (-0.1135, 5.765, 0.6319), (-0.1474, 4.005, 0.6926), (0.4155, -0.9954, 0.3361), (-0.1334, -0.9954, 0.01626), (-0.0927, 7.518, 0.381), (-0.2839, 0.4742, 0.2858), (0.08499, 7.518, 0.4901), (0.2649, 0.4742, 0.6056), (-0.4116, -0.2698, -0.1329), (0.05203, -0.2567, 0.3355), (0.6939, -0.2698, 0.4847), (-0.4853, 3.111, 0.1786), (-0.3367, 2.237, 0.433), (-0.1306, 3.125, 0.6624), (-0.3363, 3.999, 0.5068), (-0.4097, 4.873, 0.2228), (-0.1306, 4.885, 0.6625), (-0.2609, 5.759, 0.4773), (0.1672, 2.237, 0.7277), (0.4674, 3.111, 0.7108), (0.1041, 3.999, 0.7661), (0.3902, 4.873, 0.6696), (0.08972, 5.759, 0.6865), (-0.07262, 6.645, 0.5587), (-0.2641, 6.634, 0.1941), (-0.07258, 1.366, 0.5586), (-0.4908, 1.345, 0.06152), (0.3382, 6.634, 0.5306), (0.5699, 1.345, 0.654), (0.01889, 8.119, 0.3948), (0.142, 8.114, 0.3818), (-0.0346, 8.114, 0.2831), (-0.02343, 8.117, 0.3665), (0.06211, 8.117, 0.4216), (-0.1968, 6.639, 0.4261), (0.09682, 4.879, 0.7265), (0.1356, 3.118, 0.7472), (-0.2987, 4.879, 0.4923), (-0.3366, 3.118, 0.4701), (-0.2086, -0.2632, 0.1508), (0.2159, 1.355, 0.6669), (0.09968, 6.639, 0.605), (-0.3105, 1.355, 0.3596), (0.3403, -0.2632, 0.4707)], [], [(59, 26, 6, 23), (58, 42, 3, 21), (57, 39, 16, 38), (56, 41, 7, 23), (55, 25, 7, 21), (54, 29, 17, 30), (53, 32, 16, 33), (52, 35, 14, 36), (51, 37, 12, 38), (50, 40, 10, 33), (4, 20, 48, 47), (20, 8, 45, 48), (8, 22, 49, 45), (22, 5, 46, 49), (39, 50, 33, 16), (8, 20, 50, 39), (20, 4, 40, 50), (32, 51, 38, 16), (17, 36, 51, 32), (36, 14, 37, 51), (29, 52, 36, 17), (15, 34, 52, 29), (34, 13, 35, 52), (31, 53, 33, 10), (11, 30, 53, 31), (30, 17, 32, 53), (27, 54, 30, 11), (9, 28, 54, 27), (28, 15, 29, 54), (24, 55, 21, 3), (0, 19, 55, 24), (19, 2, 25, 55), (44, 56, 23, 6), (13, 34, 56, 44), (34, 15, 41, 56), (43, 57, 38, 12), (5, 22, 57, 43), (22, 8, 39, 57), (41, 58, 21, 7), (15, 28, 58, 41), (28, 9, 42, 58), (25, 59, 23, 7), (2, 18, 59, 25), (18, 1, 26, 59)])
me_plane_006.polygons.foreach_set('use_smooth', [True] * 44)
_uv = me_plane_006.uv_layers.new(name='UVMap')
_uv.uv.foreach_set('vector', [0.75, 0.07359, 1.0, 0.07293, 1.0, 0.1459, 0.75, 0.1472, 0.2512, 0.2354, 0.002378, 0.2345, 0.0, 0.1459, 0.25, 0.1472, 0.7488, 0.7632, 0.5, 0.7636, 0.5, 0.6757, 0.7476, 0.6754, 0.7488, 0.2354, 0.5, 0.2363, 0.5, 0.1485, 0.75, 0.1472, 0.25, 0.07359, 0.5, 0.07425, 0.5, 0.1485, 0.25, 0.1472, 0.2545, 0.4118, 0.5, 0.4121, 0.5, 0.5, 0.2566, 0.5, 0.2545, 0.5877, 0.5, 0.5879, 0.5, 0.6757, 0.2524, 0.6754, 0.7455, 0.4118, 0.991, 0.4116, 0.9868, 0.5, 0.7434, 0.5, 0.7455, 0.5877, 0.991, 0.5876, 0.9952, 0.6751, 0.7476, 0.6754, 0.2512, 0.7632, 0.002377, 0.7628, 0.004754, 0.6751, 0.2524, 0.6754, 0.0, 0.8504, 0.25, 0.851, 0.25, 0.851, 0.0, 0.8504, 0.25, 0.851, 0.5, 0.8515, 0.5, 0.8515, 0.25, 0.851, 0.5, 0.8515, 0.75, 0.851, 0.75, 0.851, 0.5, 0.8515, 0.75, 0.851, 1.0, 0.8504, 1.0, 0.8504, 0.75, 0.851, 0.5, 0.7636, 0.2512, 0.7632, 0.2524, 0.6754, 0.5, 0.6757, 0.5, 0.8515, 0.25, 0.851, 0.2512, 0.7632, 0.5, 0.7636, 0.25, 0.851, 0.0, 0.8504, 0.002377, 0.7628, 0.2512, 0.7632, 0.5, 0.5879, 0.7455, 0.5877, 0.7476, 0.6754, 0.5, 0.6757, 0.5, 0.5, 0.7434, 0.5, 0.7455, 0.5877, 0.5, 0.5879, 0.7434, 0.5, 0.9868, 0.5, 0.991, 0.5876, 0.7455, 0.5877, 0.5, 0.4121, 0.7455, 0.4118, 0.7434, 0.5, 0.5, 0.5, 0.5, 0.3241, 0.7476, 0.3236, 0.7455, 0.4118, 0.5, 0.4121, 0.7476, 0.3236, 0.9952, 0.3231, 0.991, 0.4116, 0.7455, 0.4118, 0.008989, 0.5876, 0.2545, 0.5877, 0.2524, 0.6754, 0.004754, 0.6751, 0.01322, 0.5, 0.2566, 0.5, 0.2545, 0.5877, 0.008989, 0.5876, 0.2566, 0.5, 0.5, 0.5, 0.5, 0.5879, 0.2545, 0.5877, 0.00899, 0.4116, 0.2545, 0.4118, 0.2566, 0.5, 0.01322, 0.5, 0.004757, 0.3231, 0.2524, 0.3236, 0.2545, 0.4118, 0.00899, 0.4116, 0.2524, 0.3236, 0.5, 0.3241, 0.5, 0.4121, 0.2545, 0.4118, 0.0, 0.07293, 0.25, 0.07359, 0.25, 0.1472, 0.0, 0.1459, 0.0, 0.0, 0.25, 0.0, 0.25, 0.07359, 0.0, 0.07293, 0.25, 0.0, 0.5, 0.0, 0.5, 0.07425, 0.25, 0.07359, 0.9976, 0.2345, 0.7488, 0.2354, 0.75, 0.1472, 1.0, 0.1459, 0.9952, 0.3231, 0.7476, 0.3236, 0.7488, 0.2354, 0.9976, 0.2345, 0.7476, 0.3236, 0.5, 0.3241, 0.5, 0.2363, 0.7488, 0.2354, 0.9976, 0.7628, 0.7488, 0.7632, 0.7476, 0.6754, 0.9952, 0.6751, 1.0, 0.8504, 0.75, 0.851, 0.7488, 0.7632, 0.9976, 0.7628, 0.75, 0.851, 0.5, 0.8515, 0.5, 0.7636, 0.7488, 0.7632, 0.5, 0.2363, 0.2512, 0.2354, 0.25, 0.1472, 0.5, 0.1485, 0.5, 0.3241, 0.2524, 0.3236, 0.2512, 0.2354, 0.5, 0.2363, 0.2524, 0.3236, 0.004757, 0.3231, 0.002378, 0.2345, 0.2512, 0.2354, 0.5, 0.07425, 0.75, 0.07359, 0.75, 0.1472, 0.5, 0.1485, 0.5, 0.0, 0.75, 0.0, 0.75, 0.07359, 0.5, 0.07425, 0.75, 0.0, 1.0, 0.0, 1.0, 0.07293, 0.75, 0.07359])
me_plane_006.use_remesh_preserve_volume = False
me_plane_006.use_remesh_preserve_attributes = False
me_plane_006.use_mirror_vertex_groups = False
me_plane_006.update()
me_plane_007 = bpy.data.meshes.new('Plane.007')
me_plane_007.from_pydata([(-0.3441, -0.9931, -0.2516), (0.7596, -0.9931, 0.365), (0.1351, -0.9953, 0.1867), (-0.4787, 0.4614, -0.01248), (-0.1252, 7.513, 0.227), (0.2373, 7.513, 0.4295), (0.6266, 0.4614, 0.6049), (-0.0314, 0.4872, 0.4849), (-0.01865, 7.521, 0.4621), (-0.5024, 2.229, 0.135), (-0.3513, 5.754, 0.2233), (-0.4678, 3.993, 0.2218), (0.359, 5.754, 0.6201), (0.5134, 2.229, 0.7025), (0.4215, 3.993, 0.7185), (-0.1134, 2.245, 0.6318), (-0.1135, 5.765, 0.6319), (-0.1474, 4.005, 0.6926), (0.4155, -0.9954, 0.3361), (-0.1334, -0.9954, 0.01626), (-0.0927, 7.518, 0.381), (-0.2839, 0.4742, 0.2858), (0.08499, 7.518, 0.4901), (0.2649, 0.4742, 0.6056), (-0.4116, -0.2698, -0.1329), (0.05203, -0.2567, 0.3355), (0.6939, -0.2698, 0.4847), (-0.4853, 3.111, 0.1786), (-0.3367, 2.237, 0.433), (-0.1306, 3.125, 0.6624), (-0.3363, 3.999, 0.5068), (-0.4097, 4.873, 0.2228), (-0.1306, 4.885, 0.6625), (-0.2609, 5.759, 0.4773), (0.1672, 2.237, 0.7277), (0.4674, 3.111, 0.7108), (0.1041, 3.999, 0.7661), (0.3902, 4.873, 0.6696), (0.08972, 5.759, 0.6865), (-0.07262, 6.645, 0.5587), (-0.2641, 6.634, 0.1941), (-0.07258, 1.366, 0.5586), (-0.4908, 1.345, 0.06152), (0.3382, 6.634, 0.5306), (0.5699, 1.345, 0.654), (0.01889, 8.119, 0.3948), (0.142, 8.114, 0.3818), (-0.0346, 8.114, 0.2831), (-0.02343, 8.117, 0.3665), (0.06211, 8.117, 0.4216), (-0.1968, 6.639, 0.4261), (0.09682, 4.879, 0.7265), (0.1356, 3.118, 0.7472), (-0.2987, 4.879, 0.4923), (-0.3366, 3.118, 0.4701), (-0.2086, -0.2632, 0.1508), (0.2159, 1.355, 0.6669), (0.09968, 6.639, 0.605), (-0.3105, 1.355, 0.3596), (0.3403, -0.2632, 0.4707)], [], [(59, 26, 6, 23), (58, 42, 3, 21), (57, 39, 16, 38), (56, 41, 7, 23), (55, 25, 7, 21), (54, 29, 17, 30), (53, 32, 16, 33), (52, 35, 14, 36), (51, 37, 12, 38), (50, 40, 10, 33), (4, 20, 48, 47), (20, 8, 45, 48), (8, 22, 49, 45), (22, 5, 46, 49), (39, 50, 33, 16), (8, 20, 50, 39), (20, 4, 40, 50), (32, 51, 38, 16), (17, 36, 51, 32), (36, 14, 37, 51), (29, 52, 36, 17), (15, 34, 52, 29), (34, 13, 35, 52), (31, 53, 33, 10), (11, 30, 53, 31), (30, 17, 32, 53), (27, 54, 30, 11), (9, 28, 54, 27), (28, 15, 29, 54), (24, 55, 21, 3), (0, 19, 55, 24), (19, 2, 25, 55), (44, 56, 23, 6), (13, 34, 56, 44), (34, 15, 41, 56), (43, 57, 38, 12), (5, 22, 57, 43), (22, 8, 39, 57), (41, 58, 21, 7), (15, 28, 58, 41), (28, 9, 42, 58), (25, 59, 23, 7), (2, 18, 59, 25), (18, 1, 26, 59)])
me_plane_007.polygons.foreach_set('use_smooth', [True] * 44)
_uv = me_plane_007.uv_layers.new(name='UVMap')
_uv.uv.foreach_set('vector', [0.75, 0.07359, 1.0, 0.07293, 1.0, 0.1459, 0.75, 0.1472, 0.2512, 0.2354, 0.002378, 0.2345, 0.0, 0.1459, 0.25, 0.1472, 0.7488, 0.7632, 0.5, 0.7636, 0.5, 0.6757, 0.7476, 0.6754, 0.7488, 0.2354, 0.5, 0.2363, 0.5, 0.1485, 0.75, 0.1472, 0.25, 0.07359, 0.5, 0.07425, 0.5, 0.1485, 0.25, 0.1472, 0.2545, 0.4118, 0.5, 0.4121, 0.5, 0.5, 0.2566, 0.5, 0.2545, 0.5877, 0.5, 0.5879, 0.5, 0.6757, 0.2524, 0.6754, 0.7455, 0.4118, 0.991, 0.4116, 0.9868, 0.5, 0.7434, 0.5, 0.7455, 0.5877, 0.991, 0.5876, 0.9952, 0.6751, 0.7476, 0.6754, 0.2512, 0.7632, 0.002377, 0.7628, 0.004754, 0.6751, 0.2524, 0.6754, 0.0, 0.8504, 0.25, 0.851, 0.25, 0.851, 0.0, 0.8504, 0.25, 0.851, 0.5, 0.8515, 0.5, 0.8515, 0.25, 0.851, 0.5, 0.8515, 0.75, 0.851, 0.75, 0.851, 0.5, 0.8515, 0.75, 0.851, 1.0, 0.8504, 1.0, 0.8504, 0.75, 0.851, 0.5, 0.7636, 0.2512, 0.7632, 0.2524, 0.6754, 0.5, 0.6757, 0.5, 0.8515, 0.25, 0.851, 0.2512, 0.7632, 0.5, 0.7636, 0.25, 0.851, 0.0, 0.8504, 0.002377, 0.7628, 0.2512, 0.7632, 0.5, 0.5879, 0.7455, 0.5877, 0.7476, 0.6754, 0.5, 0.6757, 0.5, 0.5, 0.7434, 0.5, 0.7455, 0.5877, 0.5, 0.5879, 0.7434, 0.5, 0.9868, 0.5, 0.991, 0.5876, 0.7455, 0.5877, 0.5, 0.4121, 0.7455, 0.4118, 0.7434, 0.5, 0.5, 0.5, 0.5, 0.3241, 0.7476, 0.3236, 0.7455, 0.4118, 0.5, 0.4121, 0.7476, 0.3236, 0.9952, 0.3231, 0.991, 0.4116, 0.7455, 0.4118, 0.008989, 0.5876, 0.2545, 0.5877, 0.2524, 0.6754, 0.004754, 0.6751, 0.01322, 0.5, 0.2566, 0.5, 0.2545, 0.5877, 0.008989, 0.5876, 0.2566, 0.5, 0.5, 0.5, 0.5, 0.5879, 0.2545, 0.5877, 0.00899, 0.4116, 0.2545, 0.4118, 0.2566, 0.5, 0.01322, 0.5, 0.004757, 0.3231, 0.2524, 0.3236, 0.2545, 0.4118, 0.00899, 0.4116, 0.2524, 0.3236, 0.5, 0.3241, 0.5, 0.4121, 0.2545, 0.4118, 0.0, 0.07293, 0.25, 0.07359, 0.25, 0.1472, 0.0, 0.1459, 0.0, 0.0, 0.25, 0.0, 0.25, 0.07359, 0.0, 0.07293, 0.25, 0.0, 0.5, 0.0, 0.5, 0.07425, 0.25, 0.07359, 0.9976, 0.2345, 0.7488, 0.2354, 0.75, 0.1472, 1.0, 0.1459, 0.9952, 0.3231, 0.7476, 0.3236, 0.7488, 0.2354, 0.9976, 0.2345, 0.7476, 0.3236, 0.5, 0.3241, 0.5, 0.2363, 0.7488, 0.2354, 0.9976, 0.7628, 0.7488, 0.7632, 0.7476, 0.6754, 0.9952, 0.6751, 1.0, 0.8504, 0.75, 0.851, 0.7488, 0.7632, 0.9976, 0.7628, 0.75, 0.851, 0.5, 0.8515, 0.5, 0.7636, 0.7488, 0.7632, 0.5, 0.2363, 0.2512, 0.2354, 0.25, 0.1472, 0.5, 0.1485, 0.5, 0.3241, 0.2524, 0.3236, 0.2512, 0.2354, 0.5, 0.2363, 0.2524, 0.3236, 0.004757, 0.3231, 0.002378, 0.2345, 0.2512, 0.2354, 0.5, 0.07425, 0.75, 0.07359, 0.75, 0.1472, 0.5, 0.1485, 0.5, 0.0, 0.75, 0.0, 0.75, 0.07359, 0.5, 0.07425, 0.75, 0.0, 1.0, 0.0, 1.0, 0.07293, 0.75, 0.07359])
me_plane_007.use_remesh_preserve_volume = False
me_plane_007.use_remesh_preserve_attributes = False
me_plane_007.use_mirror_vertex_groups = False
me_plane_007.update()
me_plane_008 = bpy.data.meshes.new('Plane.008')
me_plane_008.from_pydata([(-0.3441, -0.9931, -0.2516), (0.7596, -0.9931, 0.365), (0.1351, -0.9953, 0.1867), (-0.4787, 0.4614, -0.01248), (-0.1252, 7.513, 0.227), (0.2373, 7.513, 0.4295), (0.6266, 0.4614, 0.6049), (-0.0314, 0.4872, 0.4849), (-0.01865, 7.521, 0.4621), (-0.5024, 2.229, 0.135), (-0.3513, 5.754, 0.2233), (-0.4678, 3.993, 0.2218), (0.359, 5.754, 0.6201), (0.5134, 2.229, 0.7025), (0.4215, 3.993, 0.7185), (-0.1134, 2.245, 0.6318), (-0.1135, 5.765, 0.6319), (-0.1474, 4.005, 0.6926), (0.4155, -0.9954, 0.3361), (-0.1334, -0.9954, 0.01626), (-0.0927, 7.518, 0.381), (-0.2839, 0.4742, 0.2858), (0.08499, 7.518, 0.4901), (0.2649, 0.4742, 0.6056), (-0.4116, -0.2698, -0.1329), (0.05203, -0.2567, 0.3355), (0.6939, -0.2698, 0.4847), (-0.4853, 3.111, 0.1786), (-0.3367, 2.237, 0.433), (-0.1306, 3.125, 0.6624), (-0.3363, 3.999, 0.5068), (-0.4097, 4.873, 0.2228), (-0.1306, 4.885, 0.6625), (-0.2609, 5.759, 0.4773), (0.1672, 2.237, 0.7277), (0.4674, 3.111, 0.7108), (0.1041, 3.999, 0.7661), (0.3902, 4.873, 0.6696), (0.08972, 5.759, 0.6865), (-0.07262, 6.645, 0.5587), (-0.2641, 6.634, 0.1941), (-0.07258, 1.366, 0.5586), (-0.4908, 1.345, 0.06152), (0.3382, 6.634, 0.5306), (0.5699, 1.345, 0.654), (0.01889, 8.119, 0.3948), (0.142, 8.114, 0.3818), (-0.0346, 8.114, 0.2831), (-0.02343, 8.117, 0.3665), (0.06211, 8.117, 0.4216), (-0.1968, 6.639, 0.4261), (0.09682, 4.879, 0.7265), (0.1356, 3.118, 0.7472), (-0.2987, 4.879, 0.4923), (-0.3366, 3.118, 0.4701), (-0.2086, -0.2632, 0.1508), (0.2159, 1.355, 0.6669), (0.09968, 6.639, 0.605), (-0.3105, 1.355, 0.3596), (0.3403, -0.2632, 0.4707)], [], [(59, 26, 6, 23), (58, 42, 3, 21), (57, 39, 16, 38), (56, 41, 7, 23), (55, 25, 7, 21), (54, 29, 17, 30), (53, 32, 16, 33), (52, 35, 14, 36), (51, 37, 12, 38), (50, 40, 10, 33), (4, 20, 48, 47), (20, 8, 45, 48), (8, 22, 49, 45), (22, 5, 46, 49), (39, 50, 33, 16), (8, 20, 50, 39), (20, 4, 40, 50), (32, 51, 38, 16), (17, 36, 51, 32), (36, 14, 37, 51), (29, 52, 36, 17), (15, 34, 52, 29), (34, 13, 35, 52), (31, 53, 33, 10), (11, 30, 53, 31), (30, 17, 32, 53), (27, 54, 30, 11), (9, 28, 54, 27), (28, 15, 29, 54), (24, 55, 21, 3), (0, 19, 55, 24), (19, 2, 25, 55), (44, 56, 23, 6), (13, 34, 56, 44), (34, 15, 41, 56), (43, 57, 38, 12), (5, 22, 57, 43), (22, 8, 39, 57), (41, 58, 21, 7), (15, 28, 58, 41), (28, 9, 42, 58), (25, 59, 23, 7), (2, 18, 59, 25), (18, 1, 26, 59)])
me_plane_008.polygons.foreach_set('use_smooth', [True] * 44)
_uv = me_plane_008.uv_layers.new(name='UVMap')
_uv.uv.foreach_set('vector', [0.75, 0.07359, 1.0, 0.07293, 1.0, 0.1459, 0.75, 0.1472, 0.2512, 0.2354, 0.002378, 0.2345, 0.0, 0.1459, 0.25, 0.1472, 0.7488, 0.7632, 0.5, 0.7636, 0.5, 0.6757, 0.7476, 0.6754, 0.7488, 0.2354, 0.5, 0.2363, 0.5, 0.1485, 0.75, 0.1472, 0.25, 0.07359, 0.5, 0.07425, 0.5, 0.1485, 0.25, 0.1472, 0.2545, 0.4118, 0.5, 0.4121, 0.5, 0.5, 0.2566, 0.5, 0.2545, 0.5877, 0.5, 0.5879, 0.5, 0.6757, 0.2524, 0.6754, 0.7455, 0.4118, 0.991, 0.4116, 0.9868, 0.5, 0.7434, 0.5, 0.7455, 0.5877, 0.991, 0.5876, 0.9952, 0.6751, 0.7476, 0.6754, 0.2512, 0.7632, 0.002377, 0.7628, 0.004754, 0.6751, 0.2524, 0.6754, 0.0, 0.8504, 0.25, 0.851, 0.25, 0.851, 0.0, 0.8504, 0.25, 0.851, 0.5, 0.8515, 0.5, 0.8515, 0.25, 0.851, 0.5, 0.8515, 0.75, 0.851, 0.75, 0.851, 0.5, 0.8515, 0.75, 0.851, 1.0, 0.8504, 1.0, 0.8504, 0.75, 0.851, 0.5, 0.7636, 0.2512, 0.7632, 0.2524, 0.6754, 0.5, 0.6757, 0.5, 0.8515, 0.25, 0.851, 0.2512, 0.7632, 0.5, 0.7636, 0.25, 0.851, 0.0, 0.8504, 0.002377, 0.7628, 0.2512, 0.7632, 0.5, 0.5879, 0.7455, 0.5877, 0.7476, 0.6754, 0.5, 0.6757, 0.5, 0.5, 0.7434, 0.5, 0.7455, 0.5877, 0.5, 0.5879, 0.7434, 0.5, 0.9868, 0.5, 0.991, 0.5876, 0.7455, 0.5877, 0.5, 0.4121, 0.7455, 0.4118, 0.7434, 0.5, 0.5, 0.5, 0.5, 0.3241, 0.7476, 0.3236, 0.7455, 0.4118, 0.5, 0.4121, 0.7476, 0.3236, 0.9952, 0.3231, 0.991, 0.4116, 0.7455, 0.4118, 0.008989, 0.5876, 0.2545, 0.5877, 0.2524, 0.6754, 0.004754, 0.6751, 0.01322, 0.5, 0.2566, 0.5, 0.2545, 0.5877, 0.008989, 0.5876, 0.2566, 0.5, 0.5, 0.5, 0.5, 0.5879, 0.2545, 0.5877, 0.00899, 0.4116, 0.2545, 0.4118, 0.2566, 0.5, 0.01322, 0.5, 0.004757, 0.3231, 0.2524, 0.3236, 0.2545, 0.4118, 0.00899, 0.4116, 0.2524, 0.3236, 0.5, 0.3241, 0.5, 0.4121, 0.2545, 0.4118, 0.0, 0.07293, 0.25, 0.07359, 0.25, 0.1472, 0.0, 0.1459, 0.0, 0.0, 0.25, 0.0, 0.25, 0.07359, 0.0, 0.07293, 0.25, 0.0, 0.5, 0.0, 0.5, 0.07425, 0.25, 0.07359, 0.9976, 0.2345, 0.7488, 0.2354, 0.75, 0.1472, 1.0, 0.1459, 0.9952, 0.3231, 0.7476, 0.3236, 0.7488, 0.2354, 0.9976, 0.2345, 0.7476, 0.3236, 0.5, 0.3241, 0.5, 0.2363, 0.7488, 0.2354, 0.9976, 0.7628, 0.7488, 0.7632, 0.7476, 0.6754, 0.9952, 0.6751, 1.0, 0.8504, 0.75, 0.851, 0.7488, 0.7632, 0.9976, 0.7628, 0.75, 0.851, 0.5, 0.8515, 0.5, 0.7636, 0.7488, 0.7632, 0.5, 0.2363, 0.2512, 0.2354, 0.25, 0.1472, 0.5, 0.1485, 0.5, 0.3241, 0.2524, 0.3236, 0.2512, 0.2354, 0.5, 0.2363, 0.2524, 0.3236, 0.004757, 0.3231, 0.002378, 0.2345, 0.2512, 0.2354, 0.5, 0.07425, 0.75, 0.07359, 0.75, 0.1472, 0.5, 0.1485, 0.5, 0.0, 0.75, 0.0, 0.75, 0.07359, 0.5, 0.07425, 0.75, 0.0, 1.0, 0.0, 1.0, 0.07293, 0.75, 0.07359])
me_plane_008.use_remesh_preserve_volume = False
me_plane_008.use_remesh_preserve_attributes = False
me_plane_008.use_mirror_vertex_groups = False
me_plane_008.update()
me_plane_009 = bpy.data.meshes.new('Plane.009')
me_plane_009.from_pydata([(-0.3441, -0.9931, -0.2516), (0.7596, -0.9931, 0.365), (0.1351, -0.9953, 0.1867), (-0.4787, 0.4614, -0.01248), (-0.1252, 7.513, 0.227), (0.2373, 7.513, 0.4295), (0.6266, 0.4614, 0.6049), (-0.0314, 0.4872, 0.4849), (-0.01865, 7.521, 0.4621), (-0.5024, 2.229, 0.135), (-0.3513, 5.754, 0.2233), (-0.4678, 3.993, 0.2218), (0.359, 5.754, 0.6201), (0.5134, 2.229, 0.7025), (0.4215, 3.993, 0.7185), (-0.1134, 2.245, 0.6318), (-0.1135, 5.765, 0.6319), (-0.1474, 4.005, 0.6926), (0.4155, -0.9954, 0.3361), (-0.1334, -0.9954, 0.01626), (-0.0927, 7.518, 0.381), (-0.2839, 0.4742, 0.2858), (0.08499, 7.518, 0.4901), (0.2649, 0.4742, 0.6056), (-0.4116, -0.2698, -0.1329), (0.05203, -0.2567, 0.3355), (0.6939, -0.2698, 0.4847), (-0.4853, 3.111, 0.1786), (-0.3367, 2.237, 0.433), (-0.1306, 3.125, 0.6624), (-0.3363, 3.999, 0.5068), (-0.4097, 4.873, 0.2228), (-0.1306, 4.885, 0.6625), (-0.2609, 5.759, 0.4773), (0.1672, 2.237, 0.7277), (0.4674, 3.111, 0.7108), (0.1041, 3.999, 0.7661), (0.3902, 4.873, 0.6696), (0.08972, 5.759, 0.6865), (-0.07262, 6.645, 0.5587), (-0.2641, 6.634, 0.1941), (-0.07258, 1.366, 0.5586), (-0.4908, 1.345, 0.06152), (0.3382, 6.634, 0.5306), (0.5699, 1.345, 0.654), (0.01889, 8.119, 0.3948), (0.142, 8.114, 0.3818), (-0.0346, 8.114, 0.2831), (-0.02343, 8.117, 0.3665), (0.06211, 8.117, 0.4216), (-0.1968, 6.639, 0.4261), (0.09682, 4.879, 0.7265), (0.1356, 3.118, 0.7472), (-0.2987, 4.879, 0.4923), (-0.3366, 3.118, 0.4701), (-0.2086, -0.2632, 0.1508), (0.2159, 1.355, 0.6669), (0.09968, 6.639, 0.605), (-0.3105, 1.355, 0.3596), (0.3403, -0.2632, 0.4707)], [], [(59, 26, 6, 23), (58, 42, 3, 21), (57, 39, 16, 38), (56, 41, 7, 23), (55, 25, 7, 21), (54, 29, 17, 30), (53, 32, 16, 33), (52, 35, 14, 36), (51, 37, 12, 38), (50, 40, 10, 33), (4, 20, 48, 47), (20, 8, 45, 48), (8, 22, 49, 45), (22, 5, 46, 49), (39, 50, 33, 16), (8, 20, 50, 39), (20, 4, 40, 50), (32, 51, 38, 16), (17, 36, 51, 32), (36, 14, 37, 51), (29, 52, 36, 17), (15, 34, 52, 29), (34, 13, 35, 52), (31, 53, 33, 10), (11, 30, 53, 31), (30, 17, 32, 53), (27, 54, 30, 11), (9, 28, 54, 27), (28, 15, 29, 54), (24, 55, 21, 3), (0, 19, 55, 24), (19, 2, 25, 55), (44, 56, 23, 6), (13, 34, 56, 44), (34, 15, 41, 56), (43, 57, 38, 12), (5, 22, 57, 43), (22, 8, 39, 57), (41, 58, 21, 7), (15, 28, 58, 41), (28, 9, 42, 58), (25, 59, 23, 7), (2, 18, 59, 25), (18, 1, 26, 59)])
me_plane_009.polygons.foreach_set('use_smooth', [True] * 44)
_uv = me_plane_009.uv_layers.new(name='UVMap')
_uv.uv.foreach_set('vector', [0.75, 0.07359, 1.0, 0.07293, 1.0, 0.1459, 0.75, 0.1472, 0.2512, 0.2354, 0.002378, 0.2345, 0.0, 0.1459, 0.25, 0.1472, 0.7488, 0.7632, 0.5, 0.7636, 0.5, 0.6757, 0.7476, 0.6754, 0.7488, 0.2354, 0.5, 0.2363, 0.5, 0.1485, 0.75, 0.1472, 0.25, 0.07359, 0.5, 0.07425, 0.5, 0.1485, 0.25, 0.1472, 0.2545, 0.4118, 0.5, 0.4121, 0.5, 0.5, 0.2566, 0.5, 0.2545, 0.5877, 0.5, 0.5879, 0.5, 0.6757, 0.2524, 0.6754, 0.7455, 0.4118, 0.991, 0.4116, 0.9868, 0.5, 0.7434, 0.5, 0.7455, 0.5877, 0.991, 0.5876, 0.9952, 0.6751, 0.7476, 0.6754, 0.2512, 0.7632, 0.002377, 0.7628, 0.004754, 0.6751, 0.2524, 0.6754, 0.0, 0.8504, 0.25, 0.851, 0.25, 0.851, 0.0, 0.8504, 0.25, 0.851, 0.5, 0.8515, 0.5, 0.8515, 0.25, 0.851, 0.5, 0.8515, 0.75, 0.851, 0.75, 0.851, 0.5, 0.8515, 0.75, 0.851, 1.0, 0.8504, 1.0, 0.8504, 0.75, 0.851, 0.5, 0.7636, 0.2512, 0.7632, 0.2524, 0.6754, 0.5, 0.6757, 0.5, 0.8515, 0.25, 0.851, 0.2512, 0.7632, 0.5, 0.7636, 0.25, 0.851, 0.0, 0.8504, 0.002377, 0.7628, 0.2512, 0.7632, 0.5, 0.5879, 0.7455, 0.5877, 0.7476, 0.6754, 0.5, 0.6757, 0.5, 0.5, 0.7434, 0.5, 0.7455, 0.5877, 0.5, 0.5879, 0.7434, 0.5, 0.9868, 0.5, 0.991, 0.5876, 0.7455, 0.5877, 0.5, 0.4121, 0.7455, 0.4118, 0.7434, 0.5, 0.5, 0.5, 0.5, 0.3241, 0.7476, 0.3236, 0.7455, 0.4118, 0.5, 0.4121, 0.7476, 0.3236, 0.9952, 0.3231, 0.991, 0.4116, 0.7455, 0.4118, 0.008989, 0.5876, 0.2545, 0.5877, 0.2524, 0.6754, 0.004754, 0.6751, 0.01322, 0.5, 0.2566, 0.5, 0.2545, 0.5877, 0.008989, 0.5876, 0.2566, 0.5, 0.5, 0.5, 0.5, 0.5879, 0.2545, 0.5877, 0.00899, 0.4116, 0.2545, 0.4118, 0.2566, 0.5, 0.01322, 0.5, 0.004757, 0.3231, 0.2524, 0.3236, 0.2545, 0.4118, 0.00899, 0.4116, 0.2524, 0.3236, 0.5, 0.3241, 0.5, 0.4121, 0.2545, 0.4118, 0.0, 0.07293, 0.25, 0.07359, 0.25, 0.1472, 0.0, 0.1459, 0.0, 0.0, 0.25, 0.0, 0.25, 0.07359, 0.0, 0.07293, 0.25, 0.0, 0.5, 0.0, 0.5, 0.07425, 0.25, 0.07359, 0.9976, 0.2345, 0.7488, 0.2354, 0.75, 0.1472, 1.0, 0.1459, 0.9952, 0.3231, 0.7476, 0.3236, 0.7488, 0.2354, 0.9976, 0.2345, 0.7476, 0.3236, 0.5, 0.3241, 0.5, 0.2363, 0.7488, 0.2354, 0.9976, 0.7628, 0.7488, 0.7632, 0.7476, 0.6754, 0.9952, 0.6751, 1.0, 0.8504, 0.75, 0.851, 0.7488, 0.7632, 0.9976, 0.7628, 0.75, 0.851, 0.5, 0.8515, 0.5, 0.7636, 0.7488, 0.7632, 0.5, 0.2363, 0.2512, 0.2354, 0.25, 0.1472, 0.5, 0.1485, 0.5, 0.3241, 0.2524, 0.3236, 0.2512, 0.2354, 0.5, 0.2363, 0.2524, 0.3236, 0.004757, 0.3231, 0.002378, 0.2345, 0.2512, 0.2354, 0.5, 0.07425, 0.75, 0.07359, 0.75, 0.1472, 0.5, 0.1485, 0.5, 0.0, 0.75, 0.0, 0.75, 0.07359, 0.5, 0.07425, 0.75, 0.0, 1.0, 0.0, 1.0, 0.07293, 0.75, 0.07359])
me_plane_009.use_remesh_preserve_volume = False
me_plane_009.use_remesh_preserve_attributes = False
me_plane_009.use_mirror_vertex_groups = False
me_plane_009.update()
me_plane_010 = bpy.data.meshes.new('Plane.010')
me_plane_010.from_pydata([(-0.3441, -0.9931, -0.2516), (0.7596, -0.9931, 0.365), (0.1351, -0.9953, 0.1867), (-0.4787, 0.4614, -0.01248), (-0.1252, 7.513, 0.227), (0.2373, 7.513, 0.4295), (0.6266, 0.4614, 0.6049), (-0.0314, 0.4872, 0.4849), (-0.01865, 7.521, 0.4621), (-0.5024, 2.229, 0.135), (-0.3513, 5.754, 0.2233), (-0.4678, 3.993, 0.2218), (0.359, 5.754, 0.6201), (0.5134, 2.229, 0.7025), (0.4215, 3.993, 0.7185), (-0.1134, 2.245, 0.6318), (-0.1135, 5.765, 0.6319), (-0.1474, 4.005, 0.6926), (0.4155, -0.9954, 0.3361), (-0.1334, -0.9954, 0.01626), (-0.0927, 7.518, 0.381), (-0.2839, 0.4742, 0.2858), (0.08499, 7.518, 0.4901), (0.2649, 0.4742, 0.6056), (-0.4116, -0.2698, -0.1329), (0.05203, -0.2567, 0.3355), (0.6939, -0.2698, 0.4847), (-0.4853, 3.111, 0.1786), (-0.3367, 2.237, 0.433), (-0.1306, 3.125, 0.6624), (-0.3363, 3.999, 0.5068), (-0.4097, 4.873, 0.2228), (-0.1306, 4.885, 0.6625), (-0.2609, 5.759, 0.4773), (0.1672, 2.237, 0.7277), (0.4674, 3.111, 0.7108), (0.1041, 3.999, 0.7661), (0.3902, 4.873, 0.6696), (0.08972, 5.759, 0.6865), (-0.07262, 6.645, 0.5587), (-0.2641, 6.634, 0.1941), (-0.07258, 1.366, 0.5586), (-0.4908, 1.345, 0.06152), (0.3382, 6.634, 0.5306), (0.5699, 1.345, 0.654), (0.01889, 8.119, 0.3948), (0.142, 8.114, 0.3818), (-0.0346, 8.114, 0.2831), (-0.02343, 8.117, 0.3665), (0.06211, 8.117, 0.4216), (-0.1968, 6.639, 0.4261), (0.09682, 4.879, 0.7265), (0.1356, 3.118, 0.7472), (-0.2987, 4.879, 0.4923), (-0.3366, 3.118, 0.4701), (-0.2086, -0.2632, 0.1508), (0.2159, 1.355, 0.6669), (0.09968, 6.639, 0.605), (-0.3105, 1.355, 0.3596), (0.3403, -0.2632, 0.4707)], [], [(59, 26, 6, 23), (58, 42, 3, 21), (57, 39, 16, 38), (56, 41, 7, 23), (55, 25, 7, 21), (54, 29, 17, 30), (53, 32, 16, 33), (52, 35, 14, 36), (51, 37, 12, 38), (50, 40, 10, 33), (4, 20, 48, 47), (20, 8, 45, 48), (8, 22, 49, 45), (22, 5, 46, 49), (39, 50, 33, 16), (8, 20, 50, 39), (20, 4, 40, 50), (32, 51, 38, 16), (17, 36, 51, 32), (36, 14, 37, 51), (29, 52, 36, 17), (15, 34, 52, 29), (34, 13, 35, 52), (31, 53, 33, 10), (11, 30, 53, 31), (30, 17, 32, 53), (27, 54, 30, 11), (9, 28, 54, 27), (28, 15, 29, 54), (24, 55, 21, 3), (0, 19, 55, 24), (19, 2, 25, 55), (44, 56, 23, 6), (13, 34, 56, 44), (34, 15, 41, 56), (43, 57, 38, 12), (5, 22, 57, 43), (22, 8, 39, 57), (41, 58, 21, 7), (15, 28, 58, 41), (28, 9, 42, 58), (25, 59, 23, 7), (2, 18, 59, 25), (18, 1, 26, 59)])
me_plane_010.polygons.foreach_set('use_smooth', [True] * 44)
_uv = me_plane_010.uv_layers.new(name='UVMap')
_uv.uv.foreach_set('vector', [0.75, 0.07359, 1.0, 0.07293, 1.0, 0.1459, 0.75, 0.1472, 0.2512, 0.2354, 0.002378, 0.2345, 0.0, 0.1459, 0.25, 0.1472, 0.7488, 0.7632, 0.5, 0.7636, 0.5, 0.6757, 0.7476, 0.6754, 0.7488, 0.2354, 0.5, 0.2363, 0.5, 0.1485, 0.75, 0.1472, 0.25, 0.07359, 0.5, 0.07425, 0.5, 0.1485, 0.25, 0.1472, 0.2545, 0.4118, 0.5, 0.4121, 0.5, 0.5, 0.2566, 0.5, 0.2545, 0.5877, 0.5, 0.5879, 0.5, 0.6757, 0.2524, 0.6754, 0.7455, 0.4118, 0.991, 0.4116, 0.9868, 0.5, 0.7434, 0.5, 0.7455, 0.5877, 0.991, 0.5876, 0.9952, 0.6751, 0.7476, 0.6754, 0.2512, 0.7632, 0.002377, 0.7628, 0.004754, 0.6751, 0.2524, 0.6754, 0.0, 0.8504, 0.25, 0.851, 0.25, 0.851, 0.0, 0.8504, 0.25, 0.851, 0.5, 0.8515, 0.5, 0.8515, 0.25, 0.851, 0.5, 0.8515, 0.75, 0.851, 0.75, 0.851, 0.5, 0.8515, 0.75, 0.851, 1.0, 0.8504, 1.0, 0.8504, 0.75, 0.851, 0.5, 0.7636, 0.2512, 0.7632, 0.2524, 0.6754, 0.5, 0.6757, 0.5, 0.8515, 0.25, 0.851, 0.2512, 0.7632, 0.5, 0.7636, 0.25, 0.851, 0.0, 0.8504, 0.002377, 0.7628, 0.2512, 0.7632, 0.5, 0.5879, 0.7455, 0.5877, 0.7476, 0.6754, 0.5, 0.6757, 0.5, 0.5, 0.7434, 0.5, 0.7455, 0.5877, 0.5, 0.5879, 0.7434, 0.5, 0.9868, 0.5, 0.991, 0.5876, 0.7455, 0.5877, 0.5, 0.4121, 0.7455, 0.4118, 0.7434, 0.5, 0.5, 0.5, 0.5, 0.3241, 0.7476, 0.3236, 0.7455, 0.4118, 0.5, 0.4121, 0.7476, 0.3236, 0.9952, 0.3231, 0.991, 0.4116, 0.7455, 0.4118, 0.008989, 0.5876, 0.2545, 0.5877, 0.2524, 0.6754, 0.004754, 0.6751, 0.01322, 0.5, 0.2566, 0.5, 0.2545, 0.5877, 0.008989, 0.5876, 0.2566, 0.5, 0.5, 0.5, 0.5, 0.5879, 0.2545, 0.5877, 0.00899, 0.4116, 0.2545, 0.4118, 0.2566, 0.5, 0.01322, 0.5, 0.004757, 0.3231, 0.2524, 0.3236, 0.2545, 0.4118, 0.00899, 0.4116, 0.2524, 0.3236, 0.5, 0.3241, 0.5, 0.4121, 0.2545, 0.4118, 0.0, 0.07293, 0.25, 0.07359, 0.25, 0.1472, 0.0, 0.1459, 0.0, 0.0, 0.25, 0.0, 0.25, 0.07359, 0.0, 0.07293, 0.25, 0.0, 0.5, 0.0, 0.5, 0.07425, 0.25, 0.07359, 0.9976, 0.2345, 0.7488, 0.2354, 0.75, 0.1472, 1.0, 0.1459, 0.9952, 0.3231, 0.7476, 0.3236, 0.7488, 0.2354, 0.9976, 0.2345, 0.7476, 0.3236, 0.5, 0.3241, 0.5, 0.2363, 0.7488, 0.2354, 0.9976, 0.7628, 0.7488, 0.7632, 0.7476, 0.6754, 0.9952, 0.6751, 1.0, 0.8504, 0.75, 0.851, 0.7488, 0.7632, 0.9976, 0.7628, 0.75, 0.851, 0.5, 0.8515, 0.5, 0.7636, 0.7488, 0.7632, 0.5, 0.2363, 0.2512, 0.2354, 0.25, 0.1472, 0.5, 0.1485, 0.5, 0.3241, 0.2524, 0.3236, 0.2512, 0.2354, 0.5, 0.2363, 0.2524, 0.3236, 0.004757, 0.3231, 0.002378, 0.2345, 0.2512, 0.2354, 0.5, 0.07425, 0.75, 0.07359, 0.75, 0.1472, 0.5, 0.1485, 0.5, 0.0, 0.75, 0.0, 0.75, 0.07359, 0.5, 0.07425, 0.75, 0.0, 1.0, 0.0, 1.0, 0.07293, 0.75, 0.07359])
me_plane_010.use_remesh_preserve_volume = False
me_plane_010.use_remesh_preserve_attributes = False
me_plane_010.use_mirror_vertex_groups = False
me_plane_010.update()
me_plane_011 = bpy.data.meshes.new('Plane.011')
me_plane_011.from_pydata([(-0.3441, -0.9931, -0.2516), (0.7596, -0.9931, 0.365), (0.1351, -0.9953, 0.1867), (-0.4787, 0.4614, -0.01248), (-0.1252, 7.513, 0.227), (0.2373, 7.513, 0.4295), (0.6266, 0.4614, 0.6049), (-0.0314, 0.4872, 0.4849), (-0.01865, 7.521, 0.4621), (-0.5024, 2.229, 0.135), (-0.3513, 5.754, 0.2233), (-0.4678, 3.993, 0.2218), (0.359, 5.754, 0.6201), (0.5134, 2.229, 0.7025), (0.4215, 3.993, 0.7185), (-0.1134, 2.245, 0.6318), (-0.1135, 5.765, 0.6319), (-0.1474, 4.005, 0.6926), (0.4155, -0.9954, 0.3361), (-0.1334, -0.9954, 0.01626), (-0.0927, 7.518, 0.381), (-0.2839, 0.4742, 0.2858), (0.08499, 7.518, 0.4901), (0.2649, 0.4742, 0.6056), (-0.4116, -0.2698, -0.1329), (0.05203, -0.2567, 0.3355), (0.6939, -0.2698, 0.4847), (-0.4853, 3.111, 0.1786), (-0.3367, 2.237, 0.433), (-0.1306, 3.125, 0.6624), (-0.3363, 3.999, 0.5068), (-0.4097, 4.873, 0.2228), (-0.1306, 4.885, 0.6625), (-0.2609, 5.759, 0.4773), (0.1672, 2.237, 0.7277), (0.4674, 3.111, 0.7108), (0.1041, 3.999, 0.7661), (0.3902, 4.873, 0.6696), (0.08972, 5.759, 0.6865), (-0.07262, 6.645, 0.5587), (-0.2641, 6.634, 0.1941), (-0.07258, 1.366, 0.5586), (-0.4908, 1.345, 0.06152), (0.3382, 6.634, 0.5306), (0.5699, 1.345, 0.654), (0.01889, 8.119, 0.3948), (0.142, 8.114, 0.3818), (-0.0346, 8.114, 0.2831), (-0.02343, 8.117, 0.3665), (0.06211, 8.117, 0.4216), (-0.1968, 6.639, 0.4261), (0.09682, 4.879, 0.7265), (0.1356, 3.118, 0.7472), (-0.2987, 4.879, 0.4923), (-0.3366, 3.118, 0.4701), (-0.2086, -0.2632, 0.1508), (0.2159, 1.355, 0.6669), (0.09968, 6.639, 0.605), (-0.3105, 1.355, 0.3596), (0.3403, -0.2632, 0.4707)], [], [(59, 26, 6, 23), (58, 42, 3, 21), (57, 39, 16, 38), (56, 41, 7, 23), (55, 25, 7, 21), (54, 29, 17, 30), (53, 32, 16, 33), (52, 35, 14, 36), (51, 37, 12, 38), (50, 40, 10, 33), (4, 20, 48, 47), (20, 8, 45, 48), (8, 22, 49, 45), (22, 5, 46, 49), (39, 50, 33, 16), (8, 20, 50, 39), (20, 4, 40, 50), (32, 51, 38, 16), (17, 36, 51, 32), (36, 14, 37, 51), (29, 52, 36, 17), (15, 34, 52, 29), (34, 13, 35, 52), (31, 53, 33, 10), (11, 30, 53, 31), (30, 17, 32, 53), (27, 54, 30, 11), (9, 28, 54, 27), (28, 15, 29, 54), (24, 55, 21, 3), (0, 19, 55, 24), (19, 2, 25, 55), (44, 56, 23, 6), (13, 34, 56, 44), (34, 15, 41, 56), (43, 57, 38, 12), (5, 22, 57, 43), (22, 8, 39, 57), (41, 58, 21, 7), (15, 28, 58, 41), (28, 9, 42, 58), (25, 59, 23, 7), (2, 18, 59, 25), (18, 1, 26, 59)])
me_plane_011.polygons.foreach_set('use_smooth', [True] * 44)
_uv = me_plane_011.uv_layers.new(name='UVMap')
_uv.uv.foreach_set('vector', [0.75, 0.07359, 1.0, 0.07293, 1.0, 0.1459, 0.75, 0.1472, 0.2512, 0.2354, 0.002378, 0.2345, 0.0, 0.1459, 0.25, 0.1472, 0.7488, 0.7632, 0.5, 0.7636, 0.5, 0.6757, 0.7476, 0.6754, 0.7488, 0.2354, 0.5, 0.2363, 0.5, 0.1485, 0.75, 0.1472, 0.25, 0.07359, 0.5, 0.07425, 0.5, 0.1485, 0.25, 0.1472, 0.2545, 0.4118, 0.5, 0.4121, 0.5, 0.5, 0.2566, 0.5, 0.2545, 0.5877, 0.5, 0.5879, 0.5, 0.6757, 0.2524, 0.6754, 0.7455, 0.4118, 0.991, 0.4116, 0.9868, 0.5, 0.7434, 0.5, 0.7455, 0.5877, 0.991, 0.5876, 0.9952, 0.6751, 0.7476, 0.6754, 0.2512, 0.7632, 0.002377, 0.7628, 0.004754, 0.6751, 0.2524, 0.6754, 0.0, 0.8504, 0.25, 0.851, 0.25, 0.851, 0.0, 0.8504, 0.25, 0.851, 0.5, 0.8515, 0.5, 0.8515, 0.25, 0.851, 0.5, 0.8515, 0.75, 0.851, 0.75, 0.851, 0.5, 0.8515, 0.75, 0.851, 1.0, 0.8504, 1.0, 0.8504, 0.75, 0.851, 0.5, 0.7636, 0.2512, 0.7632, 0.2524, 0.6754, 0.5, 0.6757, 0.5, 0.8515, 0.25, 0.851, 0.2512, 0.7632, 0.5, 0.7636, 0.25, 0.851, 0.0, 0.8504, 0.002377, 0.7628, 0.2512, 0.7632, 0.5, 0.5879, 0.7455, 0.5877, 0.7476, 0.6754, 0.5, 0.6757, 0.5, 0.5, 0.7434, 0.5, 0.7455, 0.5877, 0.5, 0.5879, 0.7434, 0.5, 0.9868, 0.5, 0.991, 0.5876, 0.7455, 0.5877, 0.5, 0.4121, 0.7455, 0.4118, 0.7434, 0.5, 0.5, 0.5, 0.5, 0.3241, 0.7476, 0.3236, 0.7455, 0.4118, 0.5, 0.4121, 0.7476, 0.3236, 0.9952, 0.3231, 0.991, 0.4116, 0.7455, 0.4118, 0.008989, 0.5876, 0.2545, 0.5877, 0.2524, 0.6754, 0.004754, 0.6751, 0.01322, 0.5, 0.2566, 0.5, 0.2545, 0.5877, 0.008989, 0.5876, 0.2566, 0.5, 0.5, 0.5, 0.5, 0.5879, 0.2545, 0.5877, 0.00899, 0.4116, 0.2545, 0.4118, 0.2566, 0.5, 0.01322, 0.5, 0.004757, 0.3231, 0.2524, 0.3236, 0.2545, 0.4118, 0.00899, 0.4116, 0.2524, 0.3236, 0.5, 0.3241, 0.5, 0.4121, 0.2545, 0.4118, 0.0, 0.07293, 0.25, 0.07359, 0.25, 0.1472, 0.0, 0.1459, 0.0, 0.0, 0.25, 0.0, 0.25, 0.07359, 0.0, 0.07293, 0.25, 0.0, 0.5, 0.0, 0.5, 0.07425, 0.25, 0.07359, 0.9976, 0.2345, 0.7488, 0.2354, 0.75, 0.1472, 1.0, 0.1459, 0.9952, 0.3231, 0.7476, 0.3236, 0.7488, 0.2354, 0.9976, 0.2345, 0.7476, 0.3236, 0.5, 0.3241, 0.5, 0.2363, 0.7488, 0.2354, 0.9976, 0.7628, 0.7488, 0.7632, 0.7476, 0.6754, 0.9952, 0.6751, 1.0, 0.8504, 0.75, 0.851, 0.7488, 0.7632, 0.9976, 0.7628, 0.75, 0.851, 0.5, 0.8515, 0.5, 0.7636, 0.7488, 0.7632, 0.5, 0.2363, 0.2512, 0.2354, 0.25, 0.1472, 0.5, 0.1485, 0.5, 0.3241, 0.2524, 0.3236, 0.2512, 0.2354, 0.5, 0.2363, 0.2524, 0.3236, 0.004757, 0.3231, 0.002378, 0.2345, 0.2512, 0.2354, 0.5, 0.07425, 0.75, 0.07359, 0.75, 0.1472, 0.5, 0.1485, 0.5, 0.0, 0.75, 0.0, 0.75, 0.07359, 0.5, 0.07425, 0.75, 0.0, 1.0, 0.0, 1.0, 0.07293, 0.75, 0.07359])
me_plane_011.use_remesh_preserve_volume = False
me_plane_011.use_remesh_preserve_attributes = False
me_plane_011.use_mirror_vertex_groups = False
me_plane_011.update()

# ---- objects
ob_light = bpy.data.objects.new('Light', light_light)
ob_camera = bpy.data.objects.new('Camera', cam_camera)
ob_plane = bpy.data.objects.new('Plane', me_plane)
ob_plane_001 = bpy.data.objects.new('Plane.001', me_plane_001)
ob_plane_002 = bpy.data.objects.new('Plane.002', me_plane_002)
ob_plane_003 = bpy.data.objects.new('Plane.003', me_plane_003)
ob_plane_004 = bpy.data.objects.new('Plane.004', me_plane_004)
ob_plane_005 = bpy.data.objects.new('Plane.005', me_plane_005)
ob_plane_006 = bpy.data.objects.new('Plane.006', me_plane_006)
ob_plane_007 = bpy.data.objects.new('Plane.007', me_plane_007)
ob_plane_008 = bpy.data.objects.new('Plane.008', me_plane_008)
ob_plane_009 = bpy.data.objects.new('Plane.009', me_plane_009)
ob_plane_010 = bpy.data.objects.new('Plane.010', me_plane_010)
ob_plane_011 = bpy.data.objects.new('Plane.011', me_plane_011)
ob_light_001 = bpy.data.objects.new('Light.001', light_light_001)
ob_light_002 = bpy.data.objects.new('Light.002', light_light_002)
ob_area = bpy.data.objects.new('Area', light_area)

# ---- transforms, parenting, visibility, modifiers, constraints
ob_light.location = (3.171, -2.111, 1.29)
ob_light.rotation_euler = (0.6503, 0.05522, 1.866)
ob_light.lock_rotations_4d = False
ob_light.empty_display_type = 'ARROWS'
ob_light.color = (0.0, 0.0, 0.0, 0.0)
ob_light.lineart.crease_threshold = 0.0
ob_camera.location = (0.0, -0.5758, 0.21)
ob_camera.rotation_euler = (1.571, 0.0, 0.0)
ob_camera.lock_rotations_4d = False
ob_camera.empty_display_type = 'ARROWS'
ob_camera.color = (0.0, 0.0, 0.0, 0.0)
ob_camera.display_type = 'WIRE'
ob_camera.lineart.crease_threshold = 0.0
ob_plane.location = (-0.1787, 0.0, 0.04965)
ob_plane.rotation_euler = (1.571, -0.0, 1.291)
ob_plane.scale = (0.05091, 0.05, 0.05538)
ob_plane.lineart.crease_threshold = 0.0
ob_plane_001.location = (-0.1192, 0.02788, 0.0437)
ob_plane_001.rotation_euler = (1.571, -0.0, 0.9449)
ob_plane_001.scale = (0.04784, 0.04448, 0.04924)
ob_plane_001.lineart.crease_threshold = 0.0
ob_plane_002.location = (-0.0551, 0.02788, 0.05363)
ob_plane_002.rotation_euler = (1.571, -0.0, 5.685)
ob_plane_002.scale = (0.06069, 0.05476, 0.05867)
ob_plane_002.lineart.crease_threshold = 0.0
ob_plane_003.location = (-0.01866, 0.02788, 0.04237)
ob_plane_003.rotation_euler = (1.571, -0.0, 0.9449)
ob_plane_003.scale = (0.04523, 0.04206, 0.04656)
ob_plane_003.lineart.crease_threshold = 0.0
ob_plane_004.location = (-0.1318, -0.01902, 0.03529)
ob_plane_004.rotation_euler = (1.571, -0.0, 0.03878)
ob_plane_004.scale = (0.04051, 0.03669, 0.0367)
ob_plane_004.lineart.crease_threshold = 0.0
ob_plane_005.location = (0.06849, 0.02788, 0.04303)
ob_plane_005.rotation_euler = (1.571, -0.0, 7.377)
ob_plane_005.scale = (0.04529, 0.04306, 0.04781)
ob_plane_005.lineart.crease_threshold = 0.0
ob_plane_006.location = (-0.02534, 0.06132, 0.04171)
ob_plane_006.rotation_euler = (1.571, -0.0, -0.6129)
ob_plane_006.scale = (0.04797, 0.04331, 0.0465)
ob_plane_006.lineart.crease_threshold = 0.0
ob_plane_007.location = (0.05088, 0.05308, 0.04502)
ob_plane_007.rotation_euler = (1.571, -0.0, 0.332)
ob_plane_007.scale = (0.04934, 0.04448, 0.04575)
ob_plane_007.lineart.crease_threshold = 0.0
ob_plane_008.location = (0.1146, 0.01249, 0.04701)
ob_plane_008.rotation_euler = (1.571, 0.0, 6.043)
ob_plane_008.scale = (0.05303, 0.04789, 0.04864)
ob_plane_008.lineart.crease_threshold = 0.0
ob_plane_009.location = (0.1371, -0.007635, 0.03906)
ob_plane_009.rotation_euler = (1.571, -0.0, 0.332)
ob_plane_009.scale = (0.04334, 0.03908, 0.04019)
ob_plane_009.lineart.crease_threshold = 0.0
ob_plane_010.location = (0.03217, 0.003274, 0.03463)
ob_plane_010.rotation_euler = (1.571, -0.0, -0.5741)
ob_plane_010.scale = (0.04068, 0.03669, 0.03917)
ob_plane_010.lineart.crease_threshold = 0.0
ob_plane_011.location = (0.1921, -0.03002, 0.04105)
ob_plane_011.rotation_euler = (1.571, -0.0, 5.778)
ob_plane_011.scale = (0.0459, 0.04218, 0.04645)
ob_plane_011.lineart.crease_threshold = 0.0
ob_light_001.location = (-3.152, -2.111, 1.29)
ob_light_001.rotation_euler = (0.6503, 0.05522, 1.866)
ob_light_001.lock_rotations_4d = False
ob_light_001.empty_display_type = 'ARROWS'
ob_light_001.color = (0.0, 0.0, 0.0, 0.0)
ob_light_001.lineart.crease_threshold = 0.0
ob_light_002.location = (-3.152, 3.605, 1.29)
ob_light_002.rotation_euler = (0.6503, 0.05522, 1.866)
ob_light_002.lock_rotations_4d = False
ob_light_002.empty_display_type = 'ARROWS'
ob_light_002.color = (0.0, 0.0, 0.0, 0.0)
ob_light_002.lineart.crease_threshold = 0.0
ob_area.location = (-0.1563, 0.06705, 1.598)
ob_area.rotation_euler = (1.1, -0.0, -0.3739)
ob_area.lineart.crease_threshold = 0.0

# ---- collection membership
col_collection.objects.link(ob_light)
col_collection.objects.link(ob_camera)
col_collection.objects.link(ob_plane)
col_collection.objects.link(ob_plane_001)
col_collection.objects.link(ob_plane_002)
col_collection.objects.link(ob_plane_003)
col_collection.objects.link(ob_plane_004)
col_collection.objects.link(ob_plane_005)
col_collection.objects.link(ob_plane_006)
col_collection.objects.link(ob_plane_007)
col_collection.objects.link(ob_plane_008)
col_collection.objects.link(ob_plane_009)
col_collection.objects.link(ob_plane_010)
col_collection.objects.link(ob_plane_011)
col_collection.objects.link(ob_light_001)
col_collection.objects.link(ob_light_002)
col_collection.objects.link(ob_area)

# ---- scene / render settings (as saved in the file)
scene.camera = ob_camera
scene.frame_start = 1; scene.frame_end = 250; scene.frame_set(2)
scene.render.engine = 'BLENDER_EEVEE_NEXT'
scene.render.resolution_x = 256
scene.render.resolution_y = 256
scene.render.film_transparent = True
scene.cycles.use_denoising = False
scene.cycles.samples = 128
scene.cycles.sampling_pattern = 'TABULATED_SOBOL'
scene.cycles.use_adaptive_sampling = False
scene.cycles.use_light_tree = False
scene.view_settings.view_transform = 'Filmic'
bpy.context.view_layer.update()
